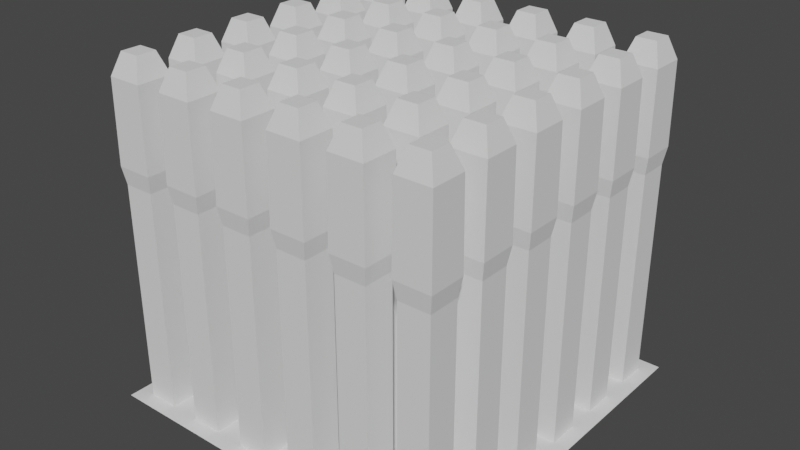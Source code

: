 # Source: Wheat_Stand.blend  (saved by Blender 2.91.10; exported with 4.5.12 LTS)
import bpy
from mathutils import Matrix  # noqa: F401  (used for matrix-valued properties, if any)

bpy.ops.wm.read_factory_settings(use_empty=True)
scene = bpy.context.scene
scene.name = 'Scene'

# ---- collections
col_collection = bpy.data.collections.new('Collection'); scene.collection.children.link(col_collection)

# ---- world
world_world = bpy.data.worlds.new('World'); scene.world = world_world
world_world.use_nodes = True; world_world.node_tree.nodes.clear()
_N = world_world.node_tree.nodes; _L = world_world.node_tree.links
n0 = _N.new('ShaderNodeOutputWorld'); n0.name = 'World Output'; n0.location = (300, 300)
n1 = _N.new('ShaderNodeBackground'); n1.name = 'Background'; n1.location = (10, 300)
n1.inputs[0].default_value = (0.05088, 0.05088, 0.05088, 1.0)
_L.new(n1.outputs[0], n0.inputs[0])
n0.is_active_output = True
world_world.color = (0.05088, 0.05088, 0.05088)
world_world.use_sun_shadow = False
world_world.sun_shadow_jitter_overblur = 0.0

# ---- meshes
me_cube_001 = bpy.data.meshes.new('Cube.001')
me_cube_001.from_pydata([(-1.0, -1.0, 0.2), (-1.0, 1.0, 0.2), (1.0, -1.0, 0.2), (1.0, 1.0, 0.2), (-0.6667, 1.0, 0.2), (-0.3333, 1.0, 0.2), (2.98e-08, 1.0, 0.2), (0.3333, 1.0, 0.2), (0.6667, 1.0, 0.2), (0.6667, -1.0, 0.2), (0.3333, -1.0, 0.2), (-2.98e-08, -1.0, 0.2), (-0.3333, -1.0, 0.2), (-0.6667, -1.0, 0.2), (-1.0, -0.6667, 0.2), (-1.0, -0.3333, 0.2), (-1.0, 2.98e-08, 0.2), (-1.0, 0.3333, 0.2), (-1.0, 0.6667, 0.2), (1.0, 0.6667, 0.2), (1.0, 0.3333, 0.2), (1.0, -2.98e-08, 0.2), (1.0, -0.3333, 0.2), (1.0, -0.6667, 0.2), (0.6667, 0.6667, 0.2), (0.6667, 0.3333, 0.2), (0.6667, -2.98e-08, 0.2), (0.6667, -0.3333, 0.2), (0.6667, -0.6667, 0.2), (0.3333, 0.6667, 0.2), (0.3333, 0.3333, 0.2), (0.3333, -2.98e-08, 0.2), (0.3333, -0.3333, 0.2), (0.3333, -0.6667, 0.2), (1.987e-08, 0.6667, 0.2), (9.934e-09, 0.3333, 0.2), (-8.882e-16, -2.98e-08, 0.2), (-9.934e-09, -0.3333, 0.2), (-1.987e-08, -0.6667, 0.2), (-0.3333, 0.6667, 0.2), (-0.3333, 0.3333, 0.2), (-0.3333, -2.98e-08, 0.2), (-0.3333, -0.3333, 0.2), (-0.3333, -0.6667, 0.2), (-0.6667, 0.6667, 0.2), (-0.6667, 0.3333, 0.2), (-0.6667, -2.98e-08, 0.2), (-0.6667, -0.3333, 0.2), (-0.6667, -0.6667, 0.2), (-0.7489, -0.7489, 0.2), (-0.9177, -0.7489, 0.2), (-0.9177, -0.9177, 0.2), (-0.7489, -0.9177, 0.2), (0.9177, -0.7489, 0.2), (0.7489, -0.7489, 0.2), (0.7489, -0.9177, 0.2), (0.9177, -0.9177, 0.2), (0.5844, -0.7489, 0.2), (0.4156, -0.7489, 0.2), (0.4156, -0.9177, 0.2), (0.5844, -0.9177, 0.2), (0.2511, -0.7489, 0.2), (0.08227, -0.7489, 0.2), (0.08227, -0.9177, 0.2), (0.2511, -0.9177, 0.2), (-0.08227, -0.7489, 0.2), (-0.2511, -0.7489, 0.2), (-0.2511, -0.9177, 0.2), (-0.08227, -0.9177, 0.2), (-0.4156, -0.7489, 0.2), (-0.5844, -0.7489, 0.2), (-0.5844, -0.9177, 0.2), (-0.4156, -0.9177, 0.2), (-0.4156, 0.9177, 0.2), (-0.5844, 0.9177, 0.2), (-0.5844, 0.7489, 0.2), (-0.4156, 0.7489, 0.2), (-0.4156, 0.5844, 0.2), (-0.5844, 0.5844, 0.2), (-0.5844, 0.4156, 0.2), (-0.4156, 0.4156, 0.2), (-0.4156, 0.2511, 0.2), (-0.5844, 0.2511, 0.2), (-0.5844, 0.08227, 0.2), (-0.4156, 0.08227, 0.2), (-0.4156, -0.08227, 0.2), (-0.5844, -0.08227, 0.2), (-0.5844, -0.2511, 0.2), (-0.4156, -0.2511, 0.2), (-0.4156, -0.4156, 0.2), (-0.5844, -0.4156, 0.2), (-0.5844, -0.5844, 0.2), (-0.4156, -0.5844, 0.2), (-0.08227, 0.9177, 0.2), (-0.2511, 0.9177, 0.2), (-0.2511, 0.7489, 0.2), (-0.08227, 0.7489, 0.2), (-0.08227, 0.5844, 0.2), (-0.2511, 0.5844, 0.2), (-0.2511, 0.4156, 0.2), (-0.08227, 0.4156, 0.2), (-0.08227, 0.2511, 0.2), (-0.2511, 0.2511, 0.2), (-0.2511, 0.08227, 0.2), (-0.08227, 0.08227, 0.2), (-0.08227, -0.08227, 0.2), (-0.2511, -0.08227, 0.2), (-0.2511, -0.2511, 0.2), (-0.08227, -0.2511, 0.2), (-0.08227, -0.4156, 0.2), (-0.2511, -0.4156, 0.2), (-0.2511, -0.5844, 0.2), (-0.08227, -0.5844, 0.2), (0.2511, 0.9177, 0.2), (0.08227, 0.9177, 0.2), (0.08227, 0.7489, 0.2), (0.2511, 0.7489, 0.2), (0.2511, 0.5844, 0.2), (0.08227, 0.5844, 0.2), (0.08227, 0.4156, 0.2), (0.2511, 0.4156, 0.2), (0.2511, 0.2511, 0.2), (0.08227, 0.2511, 0.2), (0.08227, 0.08227, 0.2), (0.2511, 0.08227, 0.2), (0.2511, -0.08227, 0.2), (0.08227, -0.08227, 0.2), (0.08227, -0.2511, 0.2), (0.2511, -0.2511, 0.2), (0.2511, -0.4156, 0.2), (0.08227, -0.4156, 0.2), (0.08227, -0.5844, 0.2), (0.2511, -0.5844, 0.2), (0.5844, 0.9177, 0.2), (0.4156, 0.9177, 0.2), (0.4156, 0.7489, 0.2), (0.5844, 0.7489, 0.2), (0.5844, 0.5844, 0.2), (0.4156, 0.5844, 0.2), (0.4156, 0.4156, 0.2), (0.5844, 0.4156, 0.2), (0.5844, 0.2511, 0.2), (0.4156, 0.2511, 0.2), (0.4156, 0.08227, 0.2), (0.5844, 0.08227, 0.2), (0.5844, -0.08227, 0.2), (0.4156, -0.08227, 0.2), (0.4156, -0.2511, 0.2), (0.5844, -0.2511, 0.2), (0.5844, -0.4156, 0.2), (0.4156, -0.4156, 0.2), (0.4156, -0.5844, 0.2), (0.5844, -0.5844, 0.2), (0.9177, 0.9177, 0.2), (0.7489, 0.9177, 0.2), (0.7489, 0.7489, 0.2), (0.9177, 0.7489, 0.2), (0.9177, 0.5844, 0.2), (0.7489, 0.5844, 0.2), (0.7489, 0.4156, 0.2), (0.9177, 0.4156, 0.2), (0.9177, 0.2511, 0.2), (0.7489, 0.2511, 0.2), (0.7489, 0.08227, 0.2), (0.9177, 0.08227, 0.2), (0.9177, -0.08227, 0.2), (0.7489, -0.08227, 0.2), (0.7489, -0.2511, 0.2), (0.9177, -0.2511, 0.2), (0.9177, -0.4156, 0.2), (0.7489, -0.4156, 0.2), (0.7489, -0.5844, 0.2), (0.9177, -0.5844, 0.2), (-0.7489, 0.9177, 0.2), (-0.9177, 0.9177, 0.2), (-0.9177, 0.7489, 0.2), (-0.7489, 0.7489, 0.2), (-0.7489, 0.5844, 0.2), (-0.9177, 0.5844, 0.2), (-0.9177, 0.4156, 0.2), (-0.7489, 0.4156, 0.2), (-0.7489, 0.2511, 0.2), (-0.9177, 0.2511, 0.2), (-0.9177, 0.08227, 0.2), (-0.7489, 0.08227, 0.2), (-0.7489, -0.08227, 0.2), (-0.9177, -0.08227, 0.2), (-0.9177, -0.2511, 0.2), (-0.7489, -0.2511, 0.2), (-0.7489, -0.4156, 0.2), (-0.9177, -0.4156, 0.2), (-0.9177, -0.5844, 0.2), (-0.7489, -0.5844, 0.2), (-0.9177, -0.7489, 1.411), (-0.7489, -0.7489, 1.411), (-0.7489, -0.9177, 1.411), (-0.9177, -0.9177, 1.411), (0.7489, -0.7489, 1.411), (0.9177, -0.7489, 1.411), (0.9177, -0.9177, 1.411), (0.7489, -0.9177, 1.411), (0.4156, -0.7489, 1.411), (0.5844, -0.7489, 1.411), (0.5844, -0.9177, 1.411), (0.4156, -0.9177, 1.411), (0.08227, -0.7489, 1.411), (0.2511, -0.7489, 1.411), (0.2511, -0.9177, 1.411), (0.08227, -0.9177, 1.411), (-0.2511, -0.7489, 1.411), (-0.08227, -0.7489, 1.411), (-0.08227, -0.9177, 1.411), (-0.2511, -0.9177, 1.411), (-0.5844, -0.7489, 1.411), (-0.4156, -0.7489, 1.411), (-0.4156, -0.9177, 1.411), (-0.5844, -0.9177, 1.411), (-0.5844, 0.9177, 1.411), (-0.4156, 0.9177, 1.411), (-0.4156, 0.7489, 1.411), (-0.5844, 0.7489, 1.411), (-0.5844, 0.5844, 1.411), (-0.4156, 0.5844, 1.411), (-0.4156, 0.4156, 1.411), (-0.5844, 0.4156, 1.411), (-0.5844, 0.2511, 1.411), (-0.4156, 0.2511, 1.411), (-0.4156, 0.08227, 1.411), (-0.5844, 0.08227, 1.411), (-0.5844, -0.08227, 1.411), (-0.4156, -0.08227, 1.411), (-0.4156, -0.2511, 1.411), (-0.5844, -0.2511, 1.411), (-0.5844, -0.4156, 1.411), (-0.4156, -0.4156, 1.411), (-0.4156, -0.5844, 1.411), (-0.5844, -0.5844, 1.411), (-0.2511, 0.9177, 1.411), (-0.08227, 0.9177, 1.411), (-0.08227, 0.7489, 1.411), (-0.2511, 0.7489, 1.411), (-0.2511, 0.5844, 1.411), (-0.08227, 0.5844, 1.411), (-0.08227, 0.4156, 1.411), (-0.2511, 0.4156, 1.411), (-0.2511, 0.2511, 1.411), (-0.08227, 0.2511, 1.411), (-0.08227, 0.08227, 1.411), (-0.2511, 0.08227, 1.411), (-0.2511, -0.08227, 1.411), (-0.08227, -0.08227, 1.411), (-0.08227, -0.2511, 1.411), (-0.2511, -0.2511, 1.411), (-0.2511, -0.4156, 1.411), (-0.08227, -0.4156, 1.411), (-0.08227, -0.5844, 1.411), (-0.2511, -0.5844, 1.411), (0.08227, 0.9177, 1.411), (0.2511, 0.9177, 1.411), (0.2511, 0.7489, 1.411), (0.08227, 0.7489, 1.411), (0.08227, 0.5844, 1.411), (0.2511, 0.5844, 1.411), (0.2511, 0.4156, 1.411), (0.08227, 0.4156, 1.411), (0.08227, 0.2511, 1.411), (0.2511, 0.2511, 1.411), (0.2511, 0.08227, 1.411), (0.08227, 0.08227, 1.411), (0.08227, -0.08227, 1.411), (0.2511, -0.08227, 1.411), (0.2511, -0.2511, 1.411), (0.08227, -0.2511, 1.411), (0.08227, -0.4156, 1.411), (0.2511, -0.4156, 1.411), (0.2511, -0.5844, 1.411), (0.08227, -0.5844, 1.411), (0.4156, 0.9177, 1.411), (0.5844, 0.9177, 1.411), (0.5844, 0.7489, 1.411), (0.4156, 0.7489, 1.411), (0.4156, 0.5844, 1.411), (0.5844, 0.5844, 1.411), (0.5844, 0.4156, 1.411), (0.4156, 0.4156, 1.411), (0.4156, 0.2511, 1.411), (0.5844, 0.2511, 1.411), (0.5844, 0.08227, 1.411), (0.4156, 0.08227, 1.411), (0.4156, -0.08227, 1.411), (0.5844, -0.08227, 1.411), (0.5844, -0.2511, 1.411), (0.4156, -0.2511, 1.411), (0.4156, -0.4156, 1.411), (0.5844, -0.4156, 1.411), (0.5844, -0.5844, 1.411), (0.4156, -0.5844, 1.411), (0.7489, 0.9177, 1.411), (0.9177, 0.9177, 1.411), (0.9177, 0.7489, 1.411), (0.7489, 0.7489, 1.411), (0.7489, 0.5844, 1.411), (0.9177, 0.5844, 1.411), (0.9177, 0.4156, 1.411), (0.7489, 0.4156, 1.411), (0.7489, 0.2511, 1.411), (0.9177, 0.2511, 1.411), (0.9177, 0.08227, 1.411), (0.7489, 0.08227, 1.411), (0.7489, -0.08227, 1.411), (0.9177, -0.08227, 1.411), (0.9177, -0.2511, 1.411), (0.7489, -0.2511, 1.411), (0.7489, -0.4156, 1.411), (0.9177, -0.4156, 1.411), (0.9177, -0.5844, 1.411), (0.7489, -0.5844, 1.411), (-0.9177, 0.9177, 1.411), (-0.7489, 0.9177, 1.411), (-0.7489, 0.7489, 1.411), (-0.9177, 0.7489, 1.411), (-0.9177, 0.5844, 1.411), (-0.7489, 0.5844, 1.411), (-0.7489, 0.4156, 1.411), (-0.9177, 0.4156, 1.411), (-0.9177, 0.2511, 1.411), (-0.7489, 0.2511, 1.411), (-0.7489, 0.08227, 1.411), (-0.9177, 0.08227, 1.411), (-0.9177, -0.08227, 1.411), (-0.7489, -0.08227, 1.411), (-0.7489, -0.2511, 1.411), (-0.9177, -0.2511, 1.411), (-0.9177, -0.4156, 1.411), (-0.7489, -0.4156, 1.411), (-0.7489, -0.5844, 1.411), (-0.9177, -0.5844, 1.411), (-0.9325, -0.7342, 1.506), (-0.7342, -0.7342, 1.506), (-0.7342, -0.9325, 1.506), (-0.9325, -0.9325, 1.506), (0.7342, -0.7342, 1.506), (0.9325, -0.7342, 1.506), (0.9325, -0.9325, 1.506), (0.7342, -0.9325, 1.506), (0.4008, -0.7342, 1.506), (0.5992, -0.7342, 1.506), (0.5992, -0.9325, 1.506), (0.4008, -0.9325, 1.506), (0.06751, -0.7342, 1.506), (0.2658, -0.7342, 1.506), (0.2658, -0.9325, 1.506), (0.06751, -0.9325, 1.506), (-0.2658, -0.7342, 1.506), (-0.06751, -0.7342, 1.506), (-0.06751, -0.9325, 1.506), (-0.2658, -0.9325, 1.506), (-0.5992, -0.7342, 1.506), (-0.4008, -0.7342, 1.506), (-0.4008, -0.9325, 1.506), (-0.5992, -0.9325, 1.506), (-0.5992, 0.9325, 1.506), (-0.4008, 0.9325, 1.506), (-0.4008, 0.7342, 1.506), (-0.5992, 0.7342, 1.506), (-0.5992, 0.5992, 1.506), (-0.4008, 0.5992, 1.506), (-0.4008, 0.4008, 1.506), (-0.5992, 0.4008, 1.506), (-0.5992, 0.2658, 1.506), (-0.4008, 0.2658, 1.506), (-0.4008, 0.06751, 1.506), (-0.5992, 0.06751, 1.506), (-0.5992, -0.06751, 1.506), (-0.4008, -0.06751, 1.506), (-0.4008, -0.2658, 1.506), (-0.5992, -0.2658, 1.506), (-0.5992, -0.4008, 1.506), (-0.4008, -0.4008, 1.506), (-0.4008, -0.5992, 1.506), (-0.5992, -0.5992, 1.506), (-0.2658, 0.9325, 1.506), (-0.06751, 0.9325, 1.506), (-0.06751, 0.7342, 1.506), (-0.2658, 0.7342, 1.506), (-0.2658, 0.5992, 1.506), (-0.06751, 0.5992, 1.506), (-0.06751, 0.4008, 1.506), (-0.2658, 0.4008, 1.506), (-0.2658, 0.2658, 1.506), (-0.06751, 0.2658, 1.506), (-0.06751, 0.06751, 1.506), (-0.2658, 0.06751, 1.506), (-0.2658, -0.06751, 1.506), (-0.06751, -0.06751, 1.506), (-0.06751, -0.2658, 1.506), (-0.2658, -0.2658, 1.506), (-0.2658, -0.4008, 1.506), (-0.06751, -0.4008, 1.506), (-0.06751, -0.5992, 1.506), (-0.2658, -0.5992, 1.506), (0.06751, 0.9325, 1.506), (0.2658, 0.9325, 1.506), (0.2658, 0.7342, 1.506), (0.06751, 0.7342, 1.506), (0.06751, 0.5992, 1.506), (0.2658, 0.5992, 1.506), (0.2658, 0.4008, 1.506), (0.06751, 0.4008, 1.506), (0.06751, 0.2658, 1.506), (0.2658, 0.2658, 1.506), (0.2658, 0.06751, 1.506), (0.06751, 0.06751, 1.506), (0.06751, -0.06751, 1.506), (0.2658, -0.06751, 1.506), (0.2658, -0.2658, 1.506), (0.06751, -0.2658, 1.506), (0.06751, -0.4008, 1.506), (0.2658, -0.4008, 1.506), (0.2658, -0.5992, 1.506), (0.06751, -0.5992, 1.506), (0.4008, 0.9325, 1.506), (0.5992, 0.9325, 1.506), (0.5992, 0.7342, 1.506), (0.4008, 0.7342, 1.506), (0.4008, 0.5992, 1.506), (0.5992, 0.5992, 1.506), (0.5992, 0.4008, 1.506), (0.4008, 0.4008, 1.506), (0.4008, 0.2658, 1.506), (0.5992, 0.2658, 1.506), (0.5992, 0.06751, 1.506), (0.4008, 0.06751, 1.506), (0.4008, -0.06751, 1.506), (0.5992, -0.06751, 1.506), (0.5992, -0.2658, 1.506), (0.4008, -0.2658, 1.506), (0.4008, -0.4008, 1.506), (0.5992, -0.4008, 1.506), (0.5992, -0.5992, 1.506), (0.4008, -0.5992, 1.506), (0.7342, 0.9325, 1.506), (0.9325, 0.9325, 1.506), (0.9325, 0.7342, 1.506), (0.7342, 0.7342, 1.506), (0.7342, 0.5992, 1.506), (0.9325, 0.5992, 1.506), (0.9325, 0.4008, 1.506), (0.7342, 0.4008, 1.506), (0.7342, 0.2658, 1.506), (0.9325, 0.2658, 1.506), (0.9325, 0.06751, 1.506), (0.7342, 0.06751, 1.506), (0.7342, -0.06751, 1.506), (0.9325, -0.06751, 1.506), (0.9325, -0.2658, 1.506), (0.7342, -0.2658, 1.506), (0.7342, -0.4008, 1.506), (0.9325, -0.4008, 1.506), (0.9325, -0.5992, 1.506), (0.7342, -0.5992, 1.506), (-0.9325, 0.9325, 1.506), (-0.7342, 0.9325, 1.506), (-0.7342, 0.7342, 1.506), (-0.9325, 0.7342, 1.506), (-0.9325, 0.5992, 1.506), (-0.7342, 0.5992, 1.506), (-0.7342, 0.4008, 1.506), (-0.9325, 0.4008, 1.506), (-0.9325, 0.2658, 1.506), (-0.7342, 0.2658, 1.506), (-0.7342, 0.06751, 1.506), (-0.9325, 0.06751, 1.506), (-0.9325, -0.06751, 1.506), (-0.7342, -0.06751, 1.506), (-0.7342, -0.2658, 1.506), (-0.9325, -0.2658, 1.506), (-0.9325, -0.4008, 1.506), (-0.7342, -0.4008, 1.506), (-0.7342, -0.5992, 1.506), (-0.9325, -0.5992, 1.506), (-0.9287, -0.738, 1.952), (-0.738, -0.738, 1.952), (-0.738, -0.9287, 1.952), (-0.9287, -0.9287, 1.952), (0.738, -0.738, 1.952), (0.9287, -0.738, 1.952), (0.9287, -0.9287, 1.952), (0.738, -0.9287, 1.952), (0.4046, -0.738, 1.952), (0.5954, -0.738, 1.952), (0.5954, -0.9287, 1.952), (0.4046, -0.9287, 1.952), (0.0713, -0.738, 1.952), (0.262, -0.738, 1.952), (0.262, -0.9287, 1.952), (0.0713, -0.9287, 1.952), (-0.262, -0.738, 1.952), (-0.0713, -0.738, 1.952), (-0.0713, -0.9287, 1.952), (-0.262, -0.9287, 1.952), (-0.5954, -0.738, 1.952), (-0.4046, -0.738, 1.952), (-0.4046, -0.9287, 1.952), (-0.5954, -0.9287, 1.952), (-0.5954, 0.9287, 1.952), (-0.4046, 0.9287, 1.952), (-0.4046, 0.738, 1.952), (-0.5954, 0.738, 1.952), (-0.5954, 0.5954, 1.952), (-0.4046, 0.5954, 1.952), (-0.4046, 0.4046, 1.952), (-0.5954, 0.4046, 1.952), (-0.5954, 0.262, 1.952), (-0.4046, 0.262, 1.952), (-0.4046, 0.0713, 1.952), (-0.5954, 0.0713, 1.952), (-0.5954, -0.0713, 1.952), (-0.4046, -0.0713, 1.952), (-0.4046, -0.262, 1.952), (-0.5954, -0.262, 1.952), (-0.5954, -0.4046, 1.952), (-0.4046, -0.4046, 1.952), (-0.4046, -0.5954, 1.952), (-0.5954, -0.5954, 1.952), (-0.262, 0.9287, 1.952), (-0.0713, 0.9287, 1.952), (-0.0713, 0.738, 1.952), (-0.262, 0.738, 1.952), (-0.262, 0.5954, 1.952), (-0.0713, 0.5954, 1.952), (-0.0713, 0.4046, 1.952), (-0.262, 0.4046, 1.952), (-0.262, 0.262, 1.952), (-0.0713, 0.262, 1.952), (-0.0713, 0.0713, 1.952), (-0.262, 0.0713, 1.952), (-0.262, -0.0713, 1.952), (-0.0713, -0.0713, 1.952), (-0.0713, -0.262, 1.952), (-0.262, -0.262, 1.952), (-0.262, -0.4046, 1.952), (-0.0713, -0.4046, 1.952), (-0.0713, -0.5954, 1.952), (-0.262, -0.5954, 1.952), (0.0713, 0.9287, 1.952), (0.262, 0.9287, 1.952), (0.262, 0.738, 1.952), (0.0713, 0.738, 1.952), (0.0713, 0.5954, 1.952), (0.262, 0.5954, 1.952), (0.262, 0.4046, 1.952), (0.0713, 0.4046, 1.952), (0.0713, 0.262, 1.952), (0.262, 0.262, 1.952), (0.262, 0.0713, 1.952), (0.0713, 0.0713, 1.952), (0.0713, -0.0713, 1.952), (0.262, -0.0713, 1.952), (0.262, -0.262, 1.952), (0.0713, -0.262, 1.952), (0.0713, -0.4046, 1.952), (0.262, -0.4046, 1.952), (0.262, -0.5954, 1.952), (0.0713, -0.5954, 1.952), (0.4046, 0.9287, 1.952), (0.5954, 0.9287, 1.952), (0.5954, 0.738, 1.952), (0.4046, 0.738, 1.952), (0.4046, 0.5954, 1.952), (0.5954, 0.5954, 1.952), (0.5954, 0.4046, 1.952), (0.4046, 0.4046, 1.952), (0.4046, 0.262, 1.952), (0.5954, 0.262, 1.952), (0.5954, 0.0713, 1.952), (0.4046, 0.0713, 1.952), (0.4046, -0.0713, 1.952), (0.5954, -0.0713, 1.952), (0.5954, -0.262, 1.952), (0.4046, -0.262, 1.952), (0.4046, -0.4046, 1.952), (0.5954, -0.4046, 1.952), (0.5954, -0.5954, 1.952), (0.4046, -0.5954, 1.952), (0.738, 0.9287, 1.952), (0.9287, 0.9287, 1.952), (0.9287, 0.738, 1.952), (0.738, 0.738, 1.952), (0.738, 0.5954, 1.952), (0.9287, 0.5954, 1.952), (0.9287, 0.4046, 1.952), (0.738, 0.4046, 1.952), (0.738, 0.262, 1.952), (0.9287, 0.262, 1.952), (0.9287, 0.0713, 1.952), (0.738, 0.0713, 1.952), (0.738, -0.0713, 1.952), (0.9287, -0.0713, 1.952), (0.9287, -0.262, 1.952), (0.738, -0.262, 1.952), (0.738, -0.4046, 1.952), (0.9287, -0.4046, 1.952), (0.9287, -0.5954, 1.952), (0.738, -0.5954, 1.952), (-0.9287, 0.9287, 1.952), (-0.738, 0.9287, 1.952), (-0.738, 0.738, 1.952), (-0.9287, 0.738, 1.952), (-0.9287, 0.5954, 1.952), (-0.738, 0.5954, 1.952), (-0.738, 0.4046, 1.952), (-0.9287, 0.4046, 1.952), (-0.9287, 0.262, 1.952), (-0.738, 0.262, 1.952), (-0.738, 0.0713, 1.952), (-0.9287, 0.0713, 1.952), (-0.9287, -0.0713, 1.952), (-0.738, -0.0713, 1.952), (-0.738, -0.262, 1.952), (-0.9287, -0.262, 1.952), (-0.9287, -0.4046, 1.952), (-0.738, -0.4046, 1.952), (-0.738, -0.5954, 1.952), (-0.9287, -0.5954, 1.952), (-0.8879, -0.7788, 2.07), (-0.7788, -0.7788, 2.07), (-0.7788, -0.8879, 2.07), (-0.8879, -0.8879, 2.07), (0.7788, -0.7788, 2.07), (0.8879, -0.7788, 2.07), (0.8879, -0.8879, 2.07), (0.7788, -0.8879, 2.07), (0.4455, -0.7788, 2.07), (0.5545, -0.7788, 2.07), (0.5545, -0.8879, 2.07), (0.4455, -0.8879, 2.07), (0.1121, -0.7788, 2.07), (0.2212, -0.7788, 2.07), (0.2212, -0.8879, 2.07), (0.1121, -0.8879, 2.07), (-0.2212, -0.7788, 2.07), (-0.1121, -0.7788, 2.07), (-0.1121, -0.8879, 2.07), (-0.2212, -0.8879, 2.07), (-0.5545, -0.7788, 2.07), (-0.4455, -0.7788, 2.07), (-0.4455, -0.8879, 2.07), (-0.5545, -0.8879, 2.07), (-0.5545, 0.8879, 2.07), (-0.4455, 0.8879, 2.07), (-0.4455, 0.7788, 2.07), (-0.5545, 0.7788, 2.07), (-0.5545, 0.5545, 2.07), (-0.4455, 0.5545, 2.07), (-0.4455, 0.4455, 2.07), (-0.5545, 0.4455, 2.07), (-0.5545, 0.2212, 2.07), (-0.4455, 0.2212, 2.07), (-0.4455, 0.1121, 2.07), (-0.5545, 0.1121, 2.07), (-0.5545, -0.1121, 2.07), (-0.4455, -0.1121, 2.07), (-0.4455, -0.2212, 2.07), (-0.5545, -0.2212, 2.07), (-0.5545, -0.4455, 2.07), (-0.4455, -0.4455, 2.07), (-0.4455, -0.5545, 2.07), (-0.5545, -0.5545, 2.07), (-0.2212, 0.8879, 2.07), (-0.1121, 0.8879, 2.07), (-0.1121, 0.7788, 2.07), (-0.2212, 0.7788, 2.07), (-0.2212, 0.5545, 2.07), (-0.1121, 0.5545, 2.07), (-0.1121, 0.4455, 2.07), (-0.2212, 0.4455, 2.07), (-0.2212, 0.2212, 2.07), (-0.1121, 0.2212, 2.07), (-0.1121, 0.1121, 2.07), (-0.2212, 0.1121, 2.07), (-0.2212, -0.1121, 2.07), (-0.1121, -0.1121, 2.07), (-0.1121, -0.2212, 2.07), (-0.2212, -0.2212, 2.07), (-0.2212, -0.4455, 2.07), (-0.1121, -0.4455, 2.07), (-0.1121, -0.5545, 2.07), (-0.2212, -0.5545, 2.07), (0.1121, 0.8879, 2.07), (0.2212, 0.8879, 2.07), (0.2212, 0.7788, 2.07), (0.1121, 0.7788, 2.07), (0.1121, 0.5545, 2.07), (0.2212, 0.5545, 2.07), (0.2212, 0.4455, 2.07), (0.1121, 0.4455, 2.07), (0.1121, 0.2212, 2.07), (0.2212, 0.2212, 2.07), (0.2212, 0.1121, 2.07), (0.1121, 0.1121, 2.07), (0.1121, -0.1121, 2.07), (0.2212, -0.1121, 2.07), (0.2212, -0.2212, 2.07), (0.1121, -0.2212, 2.07), (0.1121, -0.4455, 2.07), (0.2212, -0.4455, 2.07), (0.2212, -0.5545, 2.07), (0.1121, -0.5545, 2.07), (0.4455, 0.8879, 2.07), (0.5545, 0.8879, 2.07), (0.5545, 0.7788, 2.07), (0.4455, 0.7788, 2.07), (0.4455, 0.5545, 2.07), (0.5545, 0.5545, 2.07), (0.5545, 0.4455, 2.07), (0.4455, 0.4455, 2.07), (0.4455, 0.2212, 2.07), (0.5545, 0.2212, 2.07), (0.5545, 0.1121, 2.07), (0.4455, 0.1121, 2.07), (0.4455, -0.1121, 2.07), (0.5545, -0.1121, 2.07), (0.5545, -0.2212, 2.07), (0.4455, -0.2212, 2.07), (0.4455, -0.4455, 2.07), (0.5545, -0.4455, 2.07), (0.5545, -0.5545, 2.07), (0.4455, -0.5545, 2.07), (0.7788, 0.8879, 2.07), (0.8879, 0.8879, 2.07), (0.8879, 0.7788, 2.07), (0.7788, 0.7788, 2.07), (0.7788, 0.5545, 2.07), (0.8879, 0.5545, 2.07), (0.8879, 0.4455, 2.07), (0.7788, 0.4455, 2.07), (0.7788, 0.2212, 2.07), (0.8879, 0.2212, 2.07), (0.8879, 0.1121, 2.07), (0.7788, 0.1121, 2.07), (0.7788, -0.1121, 2.07), (0.8879, -0.1121, 2.07), (0.8879, -0.2212, 2.07), (0.7788, -0.2212, 2.07), (0.7788, -0.4455, 2.07), (0.8879, -0.4455, 2.07), (0.8879, -0.5545, 2.07), (0.7788, -0.5545, 2.07), (-0.8879, 0.8879, 2.07), (-0.7788, 0.8879, 2.07), (-0.7788, 0.7788, 2.07), (-0.8879, 0.7788, 2.07), (-0.8879, 0.5545, 2.07), (-0.7788, 0.5545, 2.07), (-0.7788, 0.4455, 2.07), (-0.8879, 0.4455, 2.07), (-0.8879, 0.2212, 2.07), (-0.7788, 0.2212, 2.07), (-0.7788, 0.1121, 2.07), (-0.8879, 0.1121, 2.07), (-0.8879, -0.1121, 2.07), (-0.7788, -0.1121, 2.07), (-0.7788, -0.2212, 2.07), (-0.8879, -0.2212, 2.07), (-0.8879, -0.4455, 2.07), (-0.7788, -0.4455, 2.07), (-0.7788, -0.5545, 2.07), (-0.8879, -0.5545, 2.07)], [], [(49, 50, 193, 194), (180, 177, 322, 323), (126, 127, 272, 269), (75, 76, 219, 220), (177, 178, 321, 322), (128, 125, 270, 271), (74, 75, 220, 217), (125, 126, 269, 270), (76, 73, 218, 219), (151, 152, 295, 296), (73, 74, 217, 218), (150, 151, 296, 293), (99, 100, 243, 244), (152, 149, 294, 295), (98, 99, 244, 241), (149, 150, 293, 294), (100, 97, 242, 243), (175, 176, 319, 320), (97, 98, 241, 242), (174, 175, 320, 317), (123, 124, 267, 268), (176, 173, 318, 319), (122, 123, 268, 265), (71, 72, 215, 216), (173, 174, 317, 318), (124, 121, 266, 267), (70, 71, 216, 213), (121, 122, 265, 266), (72, 69, 214, 215), (147, 148, 291, 292), (69, 70, 213, 214), (146, 147, 292, 289), (95, 96, 239, 240), (148, 145, 290, 291), (94, 95, 240, 237), (145, 146, 289, 290), (48, 14, 50, 49), (14, 0, 51, 50), (0, 13, 52, 51), (13, 48, 49, 52), (23, 28, 54, 53), (28, 9, 55, 54), (9, 2, 56, 55), (2, 23, 53, 56), (28, 33, 58, 57), (33, 10, 59, 58), (10, 9, 60, 59), (9, 28, 57, 60), (33, 38, 62, 61), (38, 11, 63, 62), (11, 10, 64, 63), (10, 33, 61, 64), (38, 43, 66, 65), (43, 12, 67, 66), (12, 11, 68, 67), (11, 38, 65, 68), (43, 48, 70, 69), (48, 13, 71, 70), (13, 12, 72, 71), (12, 43, 69, 72), (5, 4, 74, 73), (4, 44, 75, 74), (44, 39, 76, 75), (39, 5, 73, 76), (39, 44, 78, 77), (44, 45, 79, 78), (45, 40, 80, 79), (40, 39, 77, 80), (40, 45, 82, 81), (45, 46, 83, 82), (46, 41, 84, 83), (41, 40, 81, 84), (41, 46, 86, 85), (46, 47, 87, 86), (47, 42, 88, 87), (42, 41, 85, 88), (42, 47, 90, 89), (47, 48, 91, 90), (48, 43, 92, 91), (43, 42, 89, 92), (6, 5, 94, 93), (5, 39, 95, 94), (39, 34, 96, 95), (34, 6, 93, 96), (34, 39, 98, 97), (39, 40, 99, 98), (40, 35, 100, 99), (35, 34, 97, 100), (35, 40, 102, 101), (40, 41, 103, 102), (41, 36, 104, 103), (36, 35, 101, 104), (36, 41, 106, 105), (41, 42, 107, 106), (42, 37, 108, 107), (37, 36, 105, 108), (37, 42, 110, 109), (42, 43, 111, 110), (43, 38, 112, 111), (38, 37, 109, 112), (7, 6, 114, 113), (6, 34, 115, 114), (34, 29, 116, 115), (29, 7, 113, 116), (29, 34, 118, 117), (34, 35, 119, 118), (35, 30, 120, 119), (30, 29, 117, 120), (30, 35, 122, 121), (35, 36, 123, 122), (36, 31, 124, 123), (31, 30, 121, 124), (31, 36, 126, 125), (36, 37, 127, 126), (37, 32, 128, 127), (32, 31, 125, 128), (32, 37, 130, 129), (37, 38, 131, 130), (38, 33, 132, 131), (33, 32, 129, 132), (8, 7, 134, 133), (7, 29, 135, 134), (29, 24, 136, 135), (24, 8, 133, 136), (24, 29, 138, 137), (29, 30, 139, 138), (30, 25, 140, 139), (25, 24, 137, 140), (25, 30, 142, 141), (30, 31, 143, 142), (31, 26, 144, 143), (26, 25, 141, 144), (26, 31, 146, 145), (31, 32, 147, 146), (32, 27, 148, 147), (27, 26, 145, 148), (27, 32, 150, 149), (32, 33, 151, 150), (33, 28, 152, 151), (28, 27, 149, 152), (3, 8, 154, 153), (8, 24, 155, 154), (24, 19, 156, 155), (19, 3, 153, 156), (19, 24, 158, 157), (24, 25, 159, 158), (25, 20, 160, 159), (20, 19, 157, 160), (20, 25, 162, 161), (25, 26, 163, 162), (26, 21, 164, 163), (21, 20, 161, 164), (21, 26, 166, 165), (26, 27, 167, 166), (27, 22, 168, 167), (22, 21, 165, 168), (22, 27, 170, 169), (27, 28, 171, 170), (28, 23, 172, 171), (23, 22, 169, 172), (4, 1, 174, 173), (1, 18, 175, 174), (18, 44, 176, 175), (44, 4, 173, 176), (44, 18, 178, 177), (18, 17, 179, 178), (17, 45, 180, 179), (45, 44, 177, 180), (45, 17, 182, 181), (17, 16, 183, 182), (16, 46, 184, 183), (46, 45, 181, 184), (46, 16, 186, 185), (16, 15, 187, 186), (15, 47, 188, 187), (47, 46, 185, 188), (47, 15, 190, 189), (15, 14, 191, 190), (14, 48, 192, 191), (48, 47, 189, 192), (261, 264, 408, 405), (315, 314, 458, 459), (209, 212, 356, 353), (263, 262, 406, 407), (314, 313, 457, 458), (211, 210, 354, 355), (262, 261, 405, 406), (312, 311, 455, 456), (210, 209, 353, 354), (260, 259, 403, 404), (309, 312, 456, 453), (208, 207, 351, 352), (257, 260, 404, 401), (311, 310, 454, 455), (205, 208, 352, 349), (259, 258, 402, 403), (310, 309, 453, 454), (207, 206, 350, 351), (258, 257, 401, 402), (308, 307, 451, 452), (206, 205, 349, 350), (256, 255, 399, 400), (305, 308, 452, 449), (204, 203, 347, 348), (253, 256, 400, 397), (307, 306, 450, 451), (201, 204, 348, 345), (255, 254, 398, 399), (306, 305, 449, 450), (203, 202, 346, 347), (254, 253, 397, 398), (304, 303, 447, 448), (202, 201, 345, 346), (252, 251, 395, 396), (301, 304, 448, 445), (200, 199, 343, 344), (127, 128, 271, 272), (178, 179, 324, 321), (52, 49, 194, 195), (101, 102, 245, 246), (179, 180, 323, 324), (50, 51, 196, 193), (104, 101, 246, 247), (153, 154, 297, 298), (51, 52, 195, 196), (102, 103, 248, 245), (156, 153, 298, 299), (103, 104, 247, 248), (154, 155, 300, 297), (77, 78, 221, 222), (155, 156, 299, 300), (80, 77, 222, 223), (129, 130, 273, 274), (78, 79, 224, 221), (132, 129, 274, 275), (181, 182, 325, 326), (79, 80, 223, 224), (130, 131, 276, 273), (184, 181, 326, 327), (53, 54, 197, 198), (131, 132, 275, 276), (182, 183, 328, 325), (56, 53, 198, 199), (105, 106, 249, 250), (183, 184, 327, 328), (54, 55, 200, 197), (108, 105, 250, 251), (157, 158, 301, 302), (55, 56, 199, 200), (106, 107, 252, 249), (160, 157, 302, 303), (107, 108, 251, 252), (158, 159, 304, 301), (81, 82, 225, 226), (159, 160, 303, 304), (84, 81, 226, 227), (133, 134, 277, 278), (82, 83, 228, 225), (136, 133, 278, 279), (185, 186, 329, 330), (83, 84, 227, 228), (134, 135, 280, 277), (188, 185, 330, 331), (57, 58, 201, 202), (135, 136, 279, 280), (186, 187, 332, 329), (60, 57, 202, 203), (109, 110, 253, 254), (187, 188, 331, 332), (58, 59, 204, 201), (112, 109, 254, 255), (161, 162, 305, 306), (59, 60, 203, 204), (110, 111, 256, 253), (164, 161, 306, 307), (111, 112, 255, 256), (162, 163, 308, 305), (85, 86, 229, 230), (163, 164, 307, 308), (88, 85, 230, 231), (137, 138, 281, 282), (86, 87, 232, 229), (140, 137, 282, 283), (189, 190, 333, 334), (87, 88, 231, 232), (138, 139, 284, 281), (192, 189, 334, 335), (61, 62, 205, 206), (139, 140, 283, 284), (190, 191, 336, 333), (64, 61, 206, 207), (113, 114, 257, 258), (191, 192, 335, 336), (62, 63, 208, 205), (116, 113, 258, 259), (165, 166, 309, 310), (63, 64, 207, 208), (114, 115, 260, 257), (168, 165, 310, 311), (115, 116, 259, 260), (166, 167, 312, 309), (89, 90, 233, 234), (167, 168, 311, 312), (92, 89, 234, 235), (141, 142, 285, 286), (90, 91, 236, 233), (144, 141, 286, 287), (91, 92, 235, 236), (142, 143, 288, 285), (65, 66, 209, 210), (143, 144, 287, 288), (68, 65, 210, 211), (117, 118, 261, 262), (66, 67, 212, 209), (120, 117, 262, 263), (169, 170, 313, 314), (67, 68, 211, 212), (118, 119, 264, 261), (172, 169, 314, 315), (119, 120, 263, 264), (170, 171, 316, 313), (93, 94, 237, 238), (171, 172, 315, 316), (96, 93, 238, 239), (376, 375, 519, 520), (425, 428, 572, 569), (479, 478, 622, 623), (373, 376, 520, 517), (427, 426, 570, 571), (478, 477, 621, 622), (375, 374, 518, 519), (426, 425, 569, 570), (476, 475, 619, 620), (374, 373, 517, 518), (424, 423, 567, 568), (473, 476, 620, 617), (372, 371, 515, 516), (421, 424, 568, 565), (475, 474, 618, 619), (369, 372, 516, 513), (423, 422, 566, 567), (474, 473, 617, 618), (371, 370, 514, 515), (422, 421, 565, 566), (472, 471, 615, 616), (370, 369, 513, 514), (420, 419, 563, 564), (469, 472, 616, 613), (368, 367, 511, 512), (417, 420, 564, 561), (471, 470, 614, 615), (365, 368, 512, 509), (419, 418, 562, 563), (470, 469, 613, 614), (367, 366, 510, 511), (418, 417, 561, 562), (468, 467, 611, 612), (366, 365, 509, 510), (416, 415, 559, 560), (465, 468, 612, 609), (212, 211, 355, 356), (313, 316, 460, 457), (264, 263, 407, 408), (214, 213, 357, 358), (316, 315, 459, 460), (266, 265, 409, 410), (215, 214, 358, 359), (318, 317, 461, 462), (267, 266, 410, 411), (213, 216, 360, 357), (319, 318, 462, 463), (265, 268, 412, 409), (216, 215, 359, 360), (317, 320, 464, 461), (268, 267, 411, 412), (218, 217, 361, 362), (320, 319, 463, 464), (270, 269, 413, 414), (219, 218, 362, 363), (322, 321, 465, 466), (271, 270, 414, 415), (217, 220, 364, 361), (323, 322, 466, 467), (269, 272, 416, 413), (220, 219, 363, 364), (321, 324, 468, 465), (272, 271, 415, 416), (222, 221, 365, 366), (324, 323, 467, 468), (274, 273, 417, 418), (223, 222, 366, 367), (326, 325, 469, 470), (275, 274, 418, 419), (221, 224, 368, 365), (327, 326, 470, 471), (273, 276, 420, 417), (224, 223, 367, 368), (325, 328, 472, 469), (276, 275, 419, 420), (226, 225, 369, 370), (328, 327, 471, 472), (278, 277, 421, 422), (227, 226, 370, 371), (330, 329, 473, 474), (279, 278, 422, 423), (225, 228, 372, 369), (331, 330, 474, 475), (277, 280, 424, 421), (228, 227, 371, 372), (329, 332, 476, 473), (280, 279, 423, 424), (230, 229, 373, 374), (332, 331, 475, 476), (282, 281, 425, 426), (231, 230, 374, 375), (334, 333, 477, 478), (283, 282, 426, 427), (229, 232, 376, 373), (335, 334, 478, 479), (281, 284, 428, 425), (232, 231, 375, 376), (333, 336, 480, 477), (284, 283, 427, 428), (234, 233, 377, 378), (336, 335, 479, 480), (286, 285, 429, 430), (235, 234, 378, 379), (287, 286, 430, 431), (233, 236, 380, 377), (285, 288, 432, 429), (236, 235, 379, 380), (288, 287, 431, 432), (238, 237, 381, 382), (290, 289, 433, 434), (239, 238, 382, 383), (291, 290, 434, 435), (237, 240, 384, 381), (289, 292, 436, 433), (240, 239, 383, 384), (292, 291, 435, 436), (242, 241, 385, 386), (294, 293, 437, 438), (243, 242, 386, 387), (295, 294, 438, 439), (241, 244, 388, 385), (293, 296, 440, 437), (244, 243, 387, 388), (194, 193, 337, 338), (296, 295, 439, 440), (246, 245, 389, 390), (195, 194, 338, 339), (298, 297, 441, 442), (247, 246, 390, 391), (193, 196, 340, 337), (299, 298, 442, 443), (245, 248, 392, 389), (196, 195, 339, 340), (297, 300, 444, 441), (248, 247, 391, 392), (198, 197, 341, 342), (300, 299, 443, 444), (250, 249, 393, 394), (199, 198, 342, 343), (302, 301, 445, 446), (251, 250, 394, 395), (197, 200, 344, 341), (303, 302, 446, 447), (249, 252, 396, 393), (491, 490, 634, 635), (542, 541, 685, 686), (592, 591, 735, 736), (490, 489, 633, 634), (540, 539, 683, 684), (589, 592, 736, 733), (488, 487, 631, 632), (537, 540, 684, 681), (591, 590, 734, 735), (485, 488, 632, 629), (539, 538, 682, 683), (590, 589, 733, 734), (487, 486, 630, 631), (538, 537, 681, 682), (588, 587, 731, 732), (486, 485, 629, 630), (536, 535, 679, 680), (585, 588, 732, 729), (484, 483, 627, 628), (533, 536, 680, 677), (587, 586, 730, 731), (481, 484, 628, 625), (535, 534, 678, 679), (586, 585, 729, 730), (483, 482, 626, 627), (534, 533, 677, 678), (584, 583, 727, 728), (482, 481, 625, 626), (532, 531, 675, 676), (581, 584, 728, 725), (529, 532, 676, 673), (583, 582, 726, 727), (531, 530, 674, 675), (582, 581, 725, 726), (530, 529, 673, 674), (580, 579, 723, 724), (477, 480, 624, 621), (428, 427, 571, 572), (378, 377, 521, 522), (480, 479, 623, 624), (430, 429, 573, 574), (379, 378, 522, 523), (431, 430, 574, 575), (377, 380, 524, 521), (429, 432, 576, 573), (380, 379, 523, 524), (432, 431, 575, 576), (382, 381, 525, 526), (434, 433, 577, 578), (383, 382, 526, 527), (435, 434, 578, 579), (381, 384, 528, 525), (433, 436, 580, 577), (384, 383, 527, 528), (436, 435, 579, 580), (386, 385, 529, 530), (438, 437, 581, 582), (387, 386, 530, 531), (439, 438, 582, 583), (385, 388, 532, 529), (437, 440, 584, 581), (388, 387, 531, 532), (338, 337, 481, 482), (440, 439, 583, 584), (390, 389, 533, 534), (339, 338, 482, 483), (442, 441, 585, 586), (391, 390, 534, 535), (337, 340, 484, 481), (443, 442, 586, 587), (389, 392, 536, 533), (340, 339, 483, 484), (441, 444, 588, 585), (392, 391, 535, 536), (342, 341, 485, 486), (444, 443, 587, 588), (394, 393, 537, 538), (343, 342, 486, 487), (446, 445, 589, 590), (395, 394, 538, 539), (341, 344, 488, 485), (447, 446, 590, 591), (393, 396, 540, 537), (344, 343, 487, 488), (445, 448, 592, 589), (396, 395, 539, 540), (346, 345, 489, 490), (448, 447, 591, 592), (398, 397, 541, 542), (347, 346, 490, 491), (450, 449, 593, 594), (399, 398, 542, 543), (345, 348, 492, 489), (451, 450, 594, 595), (397, 400, 544, 541), (348, 347, 491, 492), (449, 452, 596, 593), (400, 399, 543, 544), (350, 349, 493, 494), (452, 451, 595, 596), (402, 401, 545, 546), (351, 350, 494, 495), (454, 453, 597, 598), (403, 402, 546, 547), (349, 352, 496, 493), (455, 454, 598, 599), (401, 404, 548, 545), (352, 351, 495, 496), (453, 456, 600, 597), (404, 403, 547, 548), (354, 353, 497, 498), (456, 455, 599, 600), (406, 405, 549, 550), (355, 354, 498, 499), (458, 457, 601, 602), (407, 406, 550, 551), (353, 356, 500, 497), (459, 458, 602, 603), (405, 408, 552, 549), (356, 355, 499, 500), (457, 460, 604, 601), (408, 407, 551, 552), (358, 357, 501, 502), (460, 459, 603, 604), (410, 409, 553, 554), (359, 358, 502, 503), (462, 461, 605, 606), (411, 410, 554, 555), (357, 360, 504, 501), (463, 462, 606, 607), (409, 412, 556, 553), (360, 359, 503, 504), (461, 464, 608, 605), (412, 411, 555, 556), (362, 361, 505, 506), (464, 463, 607, 608), (414, 413, 557, 558), (363, 362, 506, 507), (466, 465, 609, 610), (415, 414, 558, 559), (361, 364, 508, 505), (467, 466, 610, 611), (413, 416, 560, 557), (364, 363, 507, 508), (626, 625, 628, 627), (630, 629, 632, 631), (634, 633, 636, 635), (638, 637, 640, 639), (642, 641, 644, 643), (646, 645, 648, 647), (650, 649, 652, 651), (654, 653, 656, 655), (658, 657, 660, 659), (662, 661, 664, 663), (666, 665, 668, 667), (670, 669, 672, 671), (674, 673, 676, 675), (678, 677, 680, 679), (682, 681, 684, 683), (686, 685, 688, 687), (690, 689, 692, 691), (694, 693, 696, 695), (698, 697, 700, 699), (702, 701, 704, 703), (706, 705, 708, 707), (710, 709, 712, 711), (714, 713, 716, 715), (718, 717, 720, 719), (722, 721, 724, 723), (726, 725, 728, 727), (730, 729, 732, 731), (734, 733, 736, 735), (738, 737, 740, 739), (742, 741, 744, 743), (746, 745, 748, 747), (750, 749, 752, 751), (754, 753, 756, 755), (758, 757, 760, 759), (762, 761, 764, 763), (766, 765, 768, 767), (594, 593, 737, 738), (543, 542, 686, 687), (489, 492, 636, 633), (595, 594, 738, 739), (541, 544, 688, 685), (492, 491, 635, 636), (593, 596, 740, 737), (544, 543, 687, 688), (494, 493, 637, 638), (596, 595, 739, 740), (546, 545, 689, 690), (495, 494, 638, 639), (598, 597, 741, 742), (547, 546, 690, 691), (493, 496, 640, 637), (599, 598, 742, 743), (545, 548, 692, 689), (496, 495, 639, 640), (597, 600, 744, 741), (548, 547, 691, 692), (498, 497, 641, 642), (600, 599, 743, 744), (550, 549, 693, 694), (499, 498, 642, 643), (602, 601, 745, 746), (551, 550, 694, 695), (497, 500, 644, 641), (603, 602, 746, 747), (549, 552, 696, 693), (500, 499, 643, 644), (601, 604, 748, 745), (552, 551, 695, 696), (502, 501, 645, 646), (604, 603, 747, 748), (554, 553, 697, 698), (503, 502, 646, 647), (606, 605, 749, 750), (555, 554, 698, 699), (501, 504, 648, 645), (607, 606, 750, 751), (553, 556, 700, 697), (504, 503, 647, 648), (605, 608, 752, 749), (556, 555, 699, 700), (506, 505, 649, 650), (608, 607, 751, 752), (558, 557, 701, 702), (507, 506, 650, 651), (610, 609, 753, 754), (559, 558, 702, 703), (505, 508, 652, 649), (611, 610, 754, 755), (557, 560, 704, 701), (508, 507, 651, 652), (609, 612, 756, 753), (560, 559, 703, 704), (510, 509, 653, 654), (612, 611, 755, 756), (562, 561, 705, 706), (511, 510, 654, 655), (614, 613, 757, 758), (563, 562, 706, 707), (509, 512, 656, 653), (615, 614, 758, 759), (561, 564, 708, 705), (512, 511, 655, 656), (613, 616, 760, 757), (564, 563, 707, 708), (514, 513, 657, 658), (616, 615, 759, 760), (566, 565, 709, 710), (515, 514, 658, 659), (618, 617, 761, 762), (567, 566, 710, 711), (513, 516, 660, 657), (619, 618, 762, 763), (565, 568, 712, 709), (516, 515, 659, 660), (617, 620, 764, 761), (568, 567, 711, 712), (518, 517, 661, 662), (620, 619, 763, 764), (570, 569, 713, 714), (519, 518, 662, 663), (622, 621, 765, 766), (571, 570, 714, 715), (517, 520, 664, 661), (623, 622, 766, 767), (569, 572, 716, 713), (520, 519, 663, 664), (621, 624, 768, 765), (572, 571, 715, 716), (522, 521, 665, 666), (624, 623, 767, 768), (574, 573, 717, 718), (523, 522, 666, 667), (575, 574, 718, 719), (521, 524, 668, 665), (573, 576, 720, 717), (524, 523, 667, 668), (576, 575, 719, 720), (526, 525, 669, 670), (578, 577, 721, 722), (527, 526, 670, 671), (579, 578, 722, 723), (525, 528, 672, 669), (577, 580, 724, 721), (528, 527, 671, 672)])
_uv = me_cube_001.uv_layers.new(name='UVMap')
_uv.uv.foreach_set('vector', [0.8436, 0.7186, 0.8647, 0.7186, 0.8647, 0.7186, 0.8436, 0.7186, 0.8436, 0.573, 0.8436, 0.552, 0.8436, 0.552, 0.8436, 0.573, 0.7397, 0.6353, 0.7397, 0.6564, 0.7397, 0.6564, 0.7397, 0.6353, 0.823, 0.5314, 0.802, 0.5314, 0.802, 0.5314, 0.823, 0.5314, 0.8436, 0.552, 0.8647, 0.552, 0.8647, 0.552, 0.8436, 0.552, 0.7186, 0.6564, 0.7186, 0.6353, 0.7186, 0.6353, 0.7186, 0.6564, 0.823, 0.5103, 0.823, 0.5314, 0.823, 0.5314, 0.823, 0.5103, 0.7186, 0.6353, 0.7397, 0.6353, 0.7397, 0.6353, 0.7186, 0.6353, 0.802, 0.5314, 0.802, 0.5103, 0.802, 0.5103, 0.802, 0.5314, 0.698, 0.698, 0.677, 0.698, 0.677, 0.698, 0.698, 0.698, 0.802, 0.5103, 0.823, 0.5103, 0.823, 0.5103, 0.802, 0.5103, 0.698, 0.677, 0.698, 0.698, 0.698, 0.698, 0.698, 0.677, 0.7814, 0.573, 0.7603, 0.573, 0.7603, 0.573, 0.7814, 0.573, 0.677, 0.698, 0.677, 0.677, 0.677, 0.677, 0.677, 0.698, 0.7814, 0.552, 0.7814, 0.573, 0.7814, 0.573, 0.7814, 0.552, 0.677, 0.677, 0.698, 0.677, 0.698, 0.677, 0.677, 0.677, 0.7603, 0.573, 0.7603, 0.552, 0.7603, 0.552, 0.7603, 0.573, 0.8647, 0.5314, 0.8436, 0.5314, 0.8436, 0.5314, 0.8647, 0.5314, 0.7603, 0.552, 0.7814, 0.552, 0.7814, 0.552, 0.7603, 0.552, 0.8647, 0.5103, 0.8647, 0.5314, 0.8647, 0.5314, 0.8647, 0.5103, 0.7397, 0.6147, 0.7186, 0.6147, 0.7186, 0.6147, 0.7397, 0.6147, 0.8436, 0.5314, 0.8436, 0.5103, 0.8436, 0.5103, 0.8436, 0.5314, 0.7397, 0.5936, 0.7397, 0.6147, 0.7397, 0.6147, 0.7397, 0.5936, 0.823, 0.7397, 0.802, 0.7397, 0.802, 0.7397, 0.823, 0.7397, 0.8436, 0.5103, 0.8647, 0.5103, 0.8647, 0.5103, 0.8436, 0.5103, 0.7186, 0.6147, 0.7186, 0.5936, 0.7186, 0.5936, 0.7186, 0.6147, 0.823, 0.7186, 0.823, 0.7397, 0.823, 0.7397, 0.823, 0.7186, 0.7186, 0.5936, 0.7397, 0.5936, 0.7397, 0.5936, 0.7186, 0.5936, 0.802, 0.7397, 0.802, 0.7186, 0.802, 0.7186, 0.802, 0.7397, 0.698, 0.6564, 0.677, 0.6564, 0.677, 0.6564, 0.698, 0.6564, 0.802, 0.7186, 0.823, 0.7186, 0.823, 0.7186, 0.802, 0.7186, 0.698, 0.6353, 0.698, 0.6564, 0.698, 0.6564, 0.698, 0.6353, 0.7814, 0.5314, 0.7603, 0.5314, 0.7603, 0.5314, 0.7814, 0.5314, 0.677, 0.6564, 0.677, 0.6353, 0.677, 0.6353, 0.677, 0.6564, 0.7814, 0.5103, 0.7814, 0.5314, 0.7814, 0.5314, 0.7814, 0.5103, 0.677, 0.6353, 0.698, 0.6353, 0.698, 0.6353, 0.677, 0.6353, 0.8333, 0.7083, 0.875, 0.7083, 0.8647, 0.7186, 0.8436, 0.7186, 0.875, 0.7083, 0.875, 0.75, 0.8647, 0.7397, 0.8647, 0.7186, 0.875, 0.75, 0.8333, 0.75, 0.8436, 0.7397, 0.8647, 0.7397, 0.8333, 0.75, 0.8333, 0.7083, 0.8436, 0.7186, 0.8436, 0.7397, 0.625, 0.7083, 0.6667, 0.7083, 0.6564, 0.7186, 0.6353, 0.7186, 0.6667, 0.7083, 0.6667, 0.75, 0.6564, 0.7397, 0.6564, 0.7186, 0.6667, 0.75, 0.625, 0.75, 0.6353, 0.7397, 0.6564, 0.7397, 0.625, 0.75, 0.625, 0.7083, 0.6353, 0.7186, 0.6353, 0.7397, 0.6667, 0.7083, 0.7083, 0.7083, 0.698, 0.7186, 0.677, 0.7186, 0.7083, 0.7083, 0.7083, 0.75, 0.698, 0.7397, 0.698, 0.7186, 0.7083, 0.75, 0.6667, 0.75, 0.677, 0.7397, 0.698, 0.7397, 0.6667, 0.75, 0.6667, 0.7083, 0.677, 0.7186, 0.677, 0.7397, 0.7083, 0.7083, 0.75, 0.7083, 0.7397, 0.7186, 0.7186, 0.7186, 0.75, 0.7083, 0.75, 0.75, 0.7397, 0.7397, 0.7397, 0.7186, 0.75, 0.75, 0.7083, 0.75, 0.7186, 0.7397, 0.7397, 0.7397, 0.7083, 0.75, 0.7083, 0.7083, 0.7186, 0.7186, 0.7186, 0.7397, 0.75, 0.7083, 0.7917, 0.7083, 0.7814, 0.7186, 0.7603, 0.7186, 0.7917, 0.7083, 0.7917, 0.75, 0.7814, 0.7397, 0.7814, 0.7186, 0.7917, 0.75, 0.75, 0.75, 0.7603, 0.7397, 0.7814, 0.7397, 0.75, 0.75, 0.75, 0.7083, 0.7603, 0.7186, 0.7603, 0.7397, 0.7917, 0.7083, 0.8333, 0.7083, 0.823, 0.7186, 0.802, 0.7186, 0.8333, 0.7083, 0.8333, 0.75, 0.823, 0.7397, 0.823, 0.7186, 0.8333, 0.75, 0.7917, 0.75, 0.802, 0.7397, 0.823, 0.7397, 0.7917, 0.75, 0.7917, 0.7083, 0.802, 0.7186, 0.802, 0.7397, 0.7917, 0.5, 0.8333, 0.5, 0.823, 0.5103, 0.802, 0.5103, 0.8333, 0.5, 0.8333, 0.5417, 0.823, 0.5314, 0.823, 0.5103, 0.8333, 0.5417, 0.7917, 0.5417, 0.802, 0.5314, 0.823, 0.5314, 0.7917, 0.5417, 0.7917, 0.5, 0.802, 0.5103, 0.802, 0.5314, 0.7917, 0.5417, 0.8333, 0.5417, 0.823, 0.552, 0.802, 0.552, 0.8333, 0.5417, 0.8333, 0.5833, 0.823, 0.573, 0.823, 0.552, 0.8333, 0.5833, 0.7917, 0.5833, 0.802, 0.573, 0.823, 0.573, 0.7917, 0.5833, 0.7917, 0.5417, 0.802, 0.552, 0.802, 0.573, 0.7917, 0.5833, 0.8333, 0.5833, 0.823, 0.5936, 0.802, 0.5936, 0.8333, 0.5833, 0.8333, 0.625, 0.823, 0.6147, 0.823, 0.5936, 0.8333, 0.625, 0.7917, 0.625, 0.802, 0.6147, 0.823, 0.6147, 0.7917, 0.625, 0.7917, 0.5833, 0.802, 0.5936, 0.802, 0.6147, 0.7917, 0.625, 0.8333, 0.625, 0.823, 0.6353, 0.802, 0.6353, 0.8333, 0.625, 0.8333, 0.6667, 0.823, 0.6564, 0.823, 0.6353, 0.8333, 0.6667, 0.7917, 0.6667, 0.802, 0.6564, 0.823, 0.6564, 0.7917, 0.6667, 0.7917, 0.625, 0.802, 0.6353, 0.802, 0.6564, 0.7917, 0.6667, 0.8333, 0.6667, 0.823, 0.677, 0.802, 0.677, 0.8333, 0.6667, 0.8333, 0.7083, 0.823, 0.698, 0.823, 0.677, 0.8333, 0.7083, 0.7917, 0.7083, 0.802, 0.698, 0.823, 0.698, 0.7917, 0.7083, 0.7917, 0.6667, 0.802, 0.677, 0.802, 0.698, 0.75, 0.5, 0.7917, 0.5, 0.7814, 0.5103, 0.7603, 0.5103, 0.7917, 0.5, 0.7917, 0.5417, 0.7814, 0.5314, 0.7814, 0.5103, 0.7917, 0.5417, 0.75, 0.5417, 0.7603, 0.5314, 0.7814, 0.5314, 0.75, 0.5417, 0.75, 0.5, 0.7603, 0.5103, 0.7603, 0.5314, 0.75, 0.5417, 0.7917, 0.5417, 0.7814, 0.552, 0.7603, 0.552, 0.7917, 0.5417, 0.7917, 0.5833, 0.7814, 0.573, 0.7814, 0.552, 0.7917, 0.5833, 0.75, 0.5833, 0.7603, 0.573, 0.7814, 0.573, 0.75, 0.5833, 0.75, 0.5417, 0.7603, 0.552, 0.7603, 0.573, 0.75, 0.5833, 0.7917, 0.5833, 0.7814, 0.5936, 0.7603, 0.5936, 0.7917, 0.5833, 0.7917, 0.625, 0.7814, 0.6147, 0.7814, 0.5936, 0.7917, 0.625, 0.75, 0.625, 0.7603, 0.6147, 0.7814, 0.6147, 0.75, 0.625, 0.75, 0.5833, 0.7603, 0.5936, 0.7603, 0.6147, 0.75, 0.625, 0.7917, 0.625, 0.7814, 0.6353, 0.7603, 0.6353, 0.7917, 0.625, 0.7917, 0.6667, 0.7814, 0.6564, 0.7814, 0.6353, 0.7917, 0.6667, 0.75, 0.6667, 0.7603, 0.6564, 0.7814, 0.6564, 0.75, 0.6667, 0.75, 0.625, 0.7603, 0.6353, 0.7603, 0.6564, 0.75, 0.6667, 0.7917, 0.6667, 0.7814, 0.677, 0.7603, 0.677, 0.7917, 0.6667, 0.7917, 0.7083, 0.7814, 0.698, 0.7814, 0.677, 0.7917, 0.7083, 0.75, 0.7083, 0.7603, 0.698, 0.7814, 0.698, 0.75, 0.7083, 0.75, 0.6667, 0.7603, 0.677, 0.7603, 0.698, 0.7083, 0.5, 0.75, 0.5, 0.7397, 0.5103, 0.7186, 0.5103, 0.75, 0.5, 0.75, 0.5417, 0.7397, 0.5314, 0.7397, 0.5103, 0.75, 0.5417, 0.7083, 0.5417, 0.7186, 0.5314, 0.7397, 0.5314, 0.7083, 0.5417, 0.7083, 0.5, 0.7186, 0.5103, 0.7186, 0.5314, 0.7083, 0.5417, 0.75, 0.5417, 0.7397, 0.552, 0.7186, 0.552, 0.75, 0.5417, 0.75, 0.5833, 0.7397, 0.573, 0.7397, 0.552, 0.75, 0.5833, 0.7083, 0.5833, 0.7186, 0.573, 0.7397, 0.573, 0.7083, 0.5833, 0.7083, 0.5417, 0.7186, 0.552, 0.7186, 0.573, 0.7083, 0.5833, 0.75, 0.5833, 0.7397, 0.5936, 0.7186, 0.5936, 0.75, 0.5833, 0.75, 0.625, 0.7397, 0.6147, 0.7397, 0.5936, 0.75, 0.625, 0.7083, 0.625, 0.7186, 0.6147, 0.7397, 0.6147, 0.7083, 0.625, 0.7083, 0.5833, 0.7186, 0.5936, 0.7186, 0.6147, 0.7083, 0.625, 0.75, 0.625, 0.7397, 0.6353, 0.7186, 0.6353, 0.75, 0.625, 0.75, 0.6667, 0.7397, 0.6564, 0.7397, 0.6353, 0.75, 0.6667, 0.7083, 0.6667, 0.7186, 0.6564, 0.7397, 0.6564, 0.7083, 0.6667, 0.7083, 0.625, 0.7186, 0.6353, 0.7186, 0.6564, 0.7083, 0.6667, 0.75, 0.6667, 0.7397, 0.677, 0.7186, 0.677, 0.75, 0.6667, 0.75, 0.7083, 0.7397, 0.698, 0.7397, 0.677, 0.75, 0.7083, 0.7083, 0.7083, 0.7186, 0.698, 0.7397, 0.698, 0.7083, 0.7083, 0.7083, 0.6667, 0.7186, 0.677, 0.7186, 0.698, 0.6667, 0.5, 0.7083, 0.5, 0.698, 0.5103, 0.677, 0.5103, 0.7083, 0.5, 0.7083, 0.5417, 0.698, 0.5314, 0.698, 0.5103, 0.7083, 0.5417, 0.6667, 0.5417, 0.677, 0.5314, 0.698, 0.5314, 0.6667, 0.5417, 0.6667, 0.5, 0.677, 0.5103, 0.677, 0.5314, 0.6667, 0.5417, 0.7083, 0.5417, 0.698, 0.552, 0.677, 0.552, 0.7083, 0.5417, 0.7083, 0.5833, 0.698, 0.573, 0.698, 0.552, 0.7083, 0.5833, 0.6667, 0.5833, 0.677, 0.573, 0.698, 0.573, 0.6667, 0.5833, 0.6667, 0.5417, 0.677, 0.552, 0.677, 0.573, 0.6667, 0.5833, 0.7083, 0.5833, 0.698, 0.5936, 0.677, 0.5936, 0.7083, 0.5833, 0.7083, 0.625, 0.698, 0.6147, 0.698, 0.5936, 0.7083, 0.625, 0.6667, 0.625, 0.677, 0.6147, 0.698, 0.6147, 0.6667, 0.625, 0.6667, 0.5833, 0.677, 0.5936, 0.677, 0.6147, 0.6667, 0.625, 0.7083, 0.625, 0.698, 0.6353, 0.677, 0.6353, 0.7083, 0.625, 0.7083, 0.6667, 0.698, 0.6564, 0.698, 0.6353, 0.7083, 0.6667, 0.6667, 0.6667, 0.677, 0.6564, 0.698, 0.6564, 0.6667, 0.6667, 0.6667, 0.625, 0.677, 0.6353, 0.677, 0.6564, 0.6667, 0.6667, 0.7083, 0.6667, 0.698, 0.677, 0.677, 0.677, 0.7083, 0.6667, 0.7083, 0.7083, 0.698, 0.698, 0.698, 0.677, 0.7083, 0.7083, 0.6667, 0.7083, 0.677, 0.698, 0.698, 0.698, 0.6667, 0.7083, 0.6667, 0.6667, 0.677, 0.677, 0.677, 0.698, 0.625, 0.5, 0.6667, 0.5, 0.6564, 0.5103, 0.6353, 0.5103, 0.6667, 0.5, 0.6667, 0.5417, 0.6564, 0.5314, 0.6564, 0.5103, 0.6667, 0.5417, 0.625, 0.5417, 0.6353, 0.5314, 0.6564, 0.5314, 0.625, 0.5417, 0.625, 0.5, 0.6353, 0.5103, 0.6353, 0.5314, 0.625, 0.5417, 0.6667, 0.5417, 0.6564, 0.552, 0.6353, 0.552, 0.6667, 0.5417, 0.6667, 0.5833, 0.6564, 0.573, 0.6564, 0.552, 0.6667, 0.5833, 0.625, 0.5833, 0.6353, 0.573, 0.6564, 0.573, 0.625, 0.5833, 0.625, 0.5417, 0.6353, 0.552, 0.6353, 0.573, 0.625, 0.5833, 0.6667, 0.5833, 0.6564, 0.5936, 0.6353, 0.5936, 0.6667, 0.5833, 0.6667, 0.625, 0.6564, 0.6147, 0.6564, 0.5936, 0.6667, 0.625, 0.625, 0.625, 0.6353, 0.6147, 0.6564, 0.6147, 0.625, 0.625, 0.625, 0.5833, 0.6353, 0.5936, 0.6353, 0.6147, 0.625, 0.625, 0.6667, 0.625, 0.6564, 0.6353, 0.6353, 0.6353, 0.6667, 0.625, 0.6667, 0.6667, 0.6564, 0.6564, 0.6564, 0.6353, 0.6667, 0.6667, 0.625, 0.6667, 0.6353, 0.6564, 0.6564, 0.6564, 0.625, 0.6667, 0.625, 0.625, 0.6353, 0.6353, 0.6353, 0.6564, 0.625, 0.6667, 0.6667, 0.6667, 0.6564, 0.677, 0.6353, 0.677, 0.6667, 0.6667, 0.6667, 0.7083, 0.6564, 0.698, 0.6564, 0.677, 0.6667, 0.7083, 0.625, 0.7083, 0.6353, 0.698, 0.6564, 0.698, 0.625, 0.7083, 0.625, 0.6667, 0.6353, 0.677, 0.6353, 0.698, 0.8333, 0.5, 0.875, 0.5, 0.8647, 0.5103, 0.8436, 0.5103, 0.875, 0.5, 0.875, 0.5417, 0.8647, 0.5314, 0.8647, 0.5103, 0.875, 0.5417, 0.8333, 0.5417, 0.8436, 0.5314, 0.8647, 0.5314, 0.8333, 0.5417, 0.8333, 0.5, 0.8436, 0.5103, 0.8436, 0.5314, 0.8333, 0.5417, 0.875, 0.5417, 0.8647, 0.552, 0.8436, 0.552, 0.875, 0.5417, 0.875, 0.5833, 0.8647, 0.573, 0.8647, 0.552, 0.875, 0.5833, 0.8333, 0.5833, 0.8436, 0.573, 0.8647, 0.573, 0.8333, 0.5833, 0.8333, 0.5417, 0.8436, 0.552, 0.8436, 0.573, 0.8333, 0.5833, 0.875, 0.5833, 0.8647, 0.5936, 0.8436, 0.5936, 0.875, 0.5833, 0.875, 0.625, 0.8647, 0.6147, 0.8647, 0.5936, 0.875, 0.625, 0.8333, 0.625, 0.8436, 0.6147, 0.8647, 0.6147, 0.8333, 0.625, 0.8333, 0.5833, 0.8436, 0.5936, 0.8436, 0.6147, 0.8333, 0.625, 0.875, 0.625, 0.8647, 0.6353, 0.8436, 0.6353, 0.875, 0.625, 0.875, 0.6667, 0.8647, 0.6564, 0.8647, 0.6353, 0.875, 0.6667, 0.8333, 0.6667, 0.8436, 0.6564, 0.8647, 0.6564, 0.8333, 0.6667, 0.8333, 0.625, 0.8436, 0.6353, 0.8436, 0.6564, 0.8333, 0.6667, 0.875, 0.6667, 0.8647, 0.677, 0.8436, 0.677, 0.875, 0.6667, 0.875, 0.7083, 0.8647, 0.698, 0.8647, 0.677, 0.875, 0.7083, 0.8333, 0.7083, 0.8436, 0.698, 0.8647, 0.698, 0.8333, 0.7083, 0.8333, 0.6667, 0.8436, 0.677, 0.8436, 0.698, 0.7397, 0.552, 0.7397, 0.573, 0.7397, 0.573, 0.7397, 0.552, 0.6353, 0.698, 0.6353, 0.677, 0.6353, 0.677, 0.6353, 0.698, 0.7814, 0.7186, 0.7814, 0.7397, 0.7814, 0.7397, 0.7814, 0.7186, 0.7186, 0.573, 0.7186, 0.552, 0.7186, 0.552, 0.7186, 0.573, 0.6353, 0.677, 0.6564, 0.677, 0.6564, 0.677, 0.6353, 0.677, 0.7603, 0.7397, 0.7603, 0.7186, 0.7603, 0.7186, 0.7603, 0.7397, 0.7186, 0.552, 0.7397, 0.552, 0.7397, 0.552, 0.7186, 0.552, 0.6564, 0.6564, 0.6353, 0.6564, 0.6353, 0.6564, 0.6564, 0.6564, 0.7603, 0.7186, 0.7814, 0.7186, 0.7814, 0.7186, 0.7603, 0.7186, 0.7397, 0.5314, 0.7186, 0.5314, 0.7186, 0.5314, 0.7397, 0.5314, 0.6564, 0.6353, 0.6564, 0.6564, 0.6564, 0.6564, 0.6564, 0.6353, 0.7397, 0.7397, 0.7186, 0.7397, 0.7186, 0.7397, 0.7397, 0.7397, 0.7397, 0.5103, 0.7397, 0.5314, 0.7397, 0.5314, 0.7397, 0.5103, 0.6353, 0.6564, 0.6353, 0.6353, 0.6353, 0.6353, 0.6353, 0.6564, 0.7397, 0.7186, 0.7397, 0.7397, 0.7397, 0.7397, 0.7397, 0.7186, 0.7186, 0.5314, 0.7186, 0.5103, 0.7186, 0.5103, 0.7186, 0.5314, 0.6353, 0.6353, 0.6564, 0.6353, 0.6564, 0.6353, 0.6353, 0.6353, 0.7186, 0.7397, 0.7186, 0.7186, 0.7186, 0.7186, 0.7186, 0.7397, 0.7186, 0.5103, 0.7397, 0.5103, 0.7397, 0.5103, 0.7186, 0.5103, 0.6564, 0.6147, 0.6353, 0.6147, 0.6353, 0.6147, 0.6564, 0.6147, 0.7186, 0.7186, 0.7397, 0.7186, 0.7397, 0.7186, 0.7186, 0.7186, 0.7814, 0.698, 0.7603, 0.698, 0.7603, 0.698, 0.7814, 0.698, 0.6564, 0.5936, 0.6564, 0.6147, 0.6564, 0.6147, 0.6564, 0.5936, 0.698, 0.7397, 0.677, 0.7397, 0.677, 0.7397, 0.698, 0.7397, 0.7814, 0.677, 0.7814, 0.698, 0.7814, 0.698, 0.7814, 0.677, 0.6353, 0.6147, 0.6353, 0.5936, 0.6353, 0.5936, 0.6353, 0.6147, 0.698, 0.7186, 0.698, 0.7397, 0.698, 0.7397, 0.698, 0.7186, 0.7603, 0.698, 0.7603, 0.677, 0.7603, 0.677, 0.7603, 0.698, 0.6353, 0.5936, 0.6564, 0.5936, 0.6564, 0.5936, 0.6353, 0.5936, 0.677, 0.7397, 0.677, 0.7186, 0.677, 0.7186, 0.677, 0.7397, 0.7603, 0.677, 0.7814, 0.677, 0.7814, 0.677, 0.7603, 0.677, 0.6564, 0.573, 0.6353, 0.573, 0.6353, 0.573, 0.6564, 0.573, 0.677, 0.7186, 0.698, 0.7186, 0.698, 0.7186, 0.677, 0.7186, 0.7814, 0.6564, 0.7603, 0.6564, 0.7603, 0.6564, 0.7814, 0.6564, 0.6564, 0.552, 0.6564, 0.573, 0.6564, 0.573, 0.6564, 0.552, 0.6564, 0.7397, 0.6353, 0.7397, 0.6353, 0.7397, 0.6564, 0.7397, 0.7397, 0.6564, 0.7186, 0.6564, 0.7186, 0.6564, 0.7397, 0.6564, 0.8647, 0.552, 0.8647, 0.573, 0.8647, 0.573, 0.8647, 0.552, 0.8436, 0.7397, 0.8436, 0.7186, 0.8436, 0.7186, 0.8436, 0.7397, 0.7603, 0.5936, 0.7814, 0.5936, 0.7814, 0.5936, 0.7603, 0.5936, 0.8647, 0.573, 0.8436, 0.573, 0.8436, 0.573, 0.8647, 0.573, 0.8647, 0.7186, 0.8647, 0.7397, 0.8647, 0.7397, 0.8647, 0.7186, 0.7603, 0.6147, 0.7603, 0.5936, 0.7603, 0.5936, 0.7603, 0.6147, 0.6353, 0.5103, 0.6564, 0.5103, 0.6564, 0.5103, 0.6353, 0.5103, 0.8647, 0.7397, 0.8436, 0.7397, 0.8436, 0.7397, 0.8647, 0.7397, 0.7814, 0.5936, 0.7814, 0.6147, 0.7814, 0.6147, 0.7814, 0.5936, 0.6353, 0.5314, 0.6353, 0.5103, 0.6353, 0.5103, 0.6353, 0.5314, 0.7814, 0.6147, 0.7603, 0.6147, 0.7603, 0.6147, 0.7814, 0.6147, 0.6564, 0.5103, 0.6564, 0.5314, 0.6564, 0.5314, 0.6564, 0.5103, 0.802, 0.552, 0.823, 0.552, 0.823, 0.552, 0.802, 0.552, 0.6564, 0.5314, 0.6353, 0.5314, 0.6353, 0.5314, 0.6564, 0.5314, 0.802, 0.573, 0.802, 0.552, 0.802, 0.552, 0.802, 0.573, 0.7186, 0.677, 0.7397, 0.677, 0.7397, 0.677, 0.7186, 0.677, 0.823, 0.552, 0.823, 0.573, 0.823, 0.573, 0.823, 0.552, 0.7186, 0.698, 0.7186, 0.677, 0.7186, 0.677, 0.7186, 0.698, 0.8436, 0.5936, 0.8647, 0.5936, 0.8647, 0.5936, 0.8436, 0.5936, 0.823, 0.573, 0.802, 0.573, 0.802, 0.573, 0.823, 0.573, 0.7397, 0.677, 0.7397, 0.698, 0.7397, 0.698, 0.7397, 0.677, 0.8436, 0.6147, 0.8436, 0.5936, 0.8436, 0.5936, 0.8436, 0.6147, 0.6353, 0.7186, 0.6564, 0.7186, 0.6564, 0.7186, 0.6353, 0.7186, 0.7397, 0.698, 0.7186, 0.698, 0.7186, 0.698, 0.7397, 0.698, 0.8647, 0.5936, 0.8647, 0.6147, 0.8647, 0.6147, 0.8647, 0.5936, 0.6353, 0.7397, 0.6353, 0.7186, 0.6353, 0.7186, 0.6353, 0.7397, 0.7603, 0.6353, 0.7814, 0.6353, 0.7814, 0.6353, 0.7603, 0.6353, 0.8647, 0.6147, 0.8436, 0.6147, 0.8436, 0.6147, 0.8647, 0.6147, 0.6564, 0.7186, 0.6564, 0.7397, 0.6564, 0.7397, 0.6564, 0.7186, 0.7603, 0.6564, 0.7603, 0.6353, 0.7603, 0.6353, 0.7603, 0.6564, 0.6353, 0.552, 0.6564, 0.552, 0.6564, 0.552, 0.6353, 0.552, 0.6564, 0.7397, 0.6353, 0.7397, 0.6353, 0.7397, 0.6564, 0.7397, 0.7814, 0.6353, 0.7814, 0.6564, 0.7814, 0.6564, 0.7814, 0.6353, 0.6353, 0.573, 0.6353, 0.552, 0.6353, 0.552, 0.6353, 0.573, 0.7814, 0.6564, 0.7603, 0.6564, 0.7603, 0.6564, 0.7814, 0.6564, 0.6564, 0.552, 0.6564, 0.573, 0.6564, 0.573, 0.6564, 0.552, 0.802, 0.5936, 0.823, 0.5936, 0.823, 0.5936, 0.802, 0.5936, 0.6564, 0.573, 0.6353, 0.573, 0.6353, 0.573, 0.6564, 0.573, 0.802, 0.6147, 0.802, 0.5936, 0.802, 0.5936, 0.802, 0.6147, 0.677, 0.5103, 0.698, 0.5103, 0.698, 0.5103, 0.677, 0.5103, 0.823, 0.5936, 0.823, 0.6147, 0.823, 0.6147, 0.823, 0.5936, 0.677, 0.5314, 0.677, 0.5103, 0.677, 0.5103, 0.677, 0.5314, 0.8436, 0.6353, 0.8647, 0.6353, 0.8647, 0.6353, 0.8436, 0.6353, 0.823, 0.6147, 0.802, 0.6147, 0.802, 0.6147, 0.823, 0.6147, 0.698, 0.5103, 0.698, 0.5314, 0.698, 0.5314, 0.698, 0.5103, 0.8436, 0.6564, 0.8436, 0.6353, 0.8436, 0.6353, 0.8436, 0.6564, 0.677, 0.7186, 0.698, 0.7186, 0.698, 0.7186, 0.677, 0.7186, 0.698, 0.5314, 0.677, 0.5314, 0.677, 0.5314, 0.698, 0.5314, 0.8647, 0.6353, 0.8647, 0.6564, 0.8647, 0.6564, 0.8647, 0.6353, 0.677, 0.7397, 0.677, 0.7186, 0.677, 0.7186, 0.677, 0.7397, 0.7603, 0.677, 0.7814, 0.677, 0.7814, 0.677, 0.7603, 0.677, 0.8647, 0.6564, 0.8436, 0.6564, 0.8436, 0.6564, 0.8647, 0.6564, 0.698, 0.7186, 0.698, 0.7397, 0.698, 0.7397, 0.698, 0.7186, 0.7603, 0.698, 0.7603, 0.677, 0.7603, 0.677, 0.7603, 0.698, 0.6353, 0.5936, 0.6564, 0.5936, 0.6564, 0.5936, 0.6353, 0.5936, 0.698, 0.7397, 0.677, 0.7397, 0.677, 0.7397, 0.698, 0.7397, 0.7814, 0.677, 0.7814, 0.698, 0.7814, 0.698, 0.7814, 0.677, 0.6353, 0.6147, 0.6353, 0.5936, 0.6353, 0.5936, 0.6353, 0.6147, 0.7814, 0.698, 0.7603, 0.698, 0.7603, 0.698, 0.7814, 0.698, 0.6564, 0.5936, 0.6564, 0.6147, 0.6564, 0.6147, 0.6564, 0.5936, 0.802, 0.6353, 0.823, 0.6353, 0.823, 0.6353, 0.802, 0.6353, 0.6564, 0.6147, 0.6353, 0.6147, 0.6353, 0.6147, 0.6564, 0.6147, 0.802, 0.6564, 0.802, 0.6353, 0.802, 0.6353, 0.802, 0.6564, 0.677, 0.552, 0.698, 0.552, 0.698, 0.552, 0.677, 0.552, 0.823, 0.6353, 0.823, 0.6564, 0.823, 0.6564, 0.823, 0.6353, 0.677, 0.573, 0.677, 0.552, 0.677, 0.552, 0.677, 0.573, 0.8436, 0.677, 0.8647, 0.677, 0.8647, 0.677, 0.8436, 0.677, 0.823, 0.6564, 0.802, 0.6564, 0.802, 0.6564, 0.823, 0.6564, 0.698, 0.552, 0.698, 0.573, 0.698, 0.573, 0.698, 0.552, 0.8436, 0.698, 0.8436, 0.677, 0.8436, 0.677, 0.8436, 0.698, 0.7186, 0.7186, 0.7397, 0.7186, 0.7397, 0.7186, 0.7186, 0.7186, 0.698, 0.573, 0.677, 0.573, 0.677, 0.573, 0.698, 0.573, 0.8647, 0.677, 0.8647, 0.698, 0.8647, 0.698, 0.8647, 0.677, 0.7186, 0.7397, 0.7186, 0.7186, 0.7186, 0.7186, 0.7186, 0.7397, 0.7186, 0.5103, 0.7397, 0.5103, 0.7397, 0.5103, 0.7186, 0.5103, 0.8647, 0.698, 0.8436, 0.698, 0.8436, 0.698, 0.8647, 0.698, 0.7397, 0.7186, 0.7397, 0.7397, 0.7397, 0.7397, 0.7397, 0.7186, 0.7186, 0.5314, 0.7186, 0.5103, 0.7186, 0.5103, 0.7186, 0.5314, 0.6353, 0.6353, 0.6564, 0.6353, 0.6564, 0.6353, 0.6353, 0.6353, 0.7397, 0.7397, 0.7186, 0.7397, 0.7186, 0.7397, 0.7397, 0.7397, 0.7397, 0.5103, 0.7397, 0.5314, 0.7397, 0.5314, 0.7397, 0.5103, 0.6353, 0.6564, 0.6353, 0.6353, 0.6353, 0.6353, 0.6353, 0.6564, 0.7397, 0.5314, 0.7186, 0.5314, 0.7186, 0.5314, 0.7397, 0.5314, 0.6564, 0.6353, 0.6564, 0.6564, 0.6564, 0.6564, 0.6564, 0.6353, 0.802, 0.677, 0.823, 0.677, 0.823, 0.677, 0.802, 0.677, 0.6564, 0.6564, 0.6353, 0.6564, 0.6353, 0.6564, 0.6564, 0.6564, 0.802, 0.698, 0.802, 0.677, 0.802, 0.677, 0.802, 0.698, 0.677, 0.5936, 0.698, 0.5936, 0.698, 0.5936, 0.677, 0.5936, 0.823, 0.677, 0.823, 0.698, 0.823, 0.698, 0.823, 0.677, 0.677, 0.6147, 0.677, 0.5936, 0.677, 0.5936, 0.677, 0.6147, 0.823, 0.698, 0.802, 0.698, 0.802, 0.698, 0.823, 0.698, 0.698, 0.5936, 0.698, 0.6147, 0.698, 0.6147, 0.698, 0.5936, 0.7603, 0.7186, 0.7814, 0.7186, 0.7814, 0.7186, 0.7603, 0.7186, 0.698, 0.6147, 0.677, 0.6147, 0.677, 0.6147, 0.698, 0.6147, 0.7603, 0.7397, 0.7603, 0.7186, 0.7603, 0.7186, 0.7603, 0.7397, 0.7186, 0.552, 0.7397, 0.552, 0.7397, 0.552, 0.7186, 0.552, 0.7814, 0.7186, 0.7814, 0.7397, 0.7814, 0.7397, 0.7814, 0.7186, 0.7186, 0.573, 0.7186, 0.552, 0.7186, 0.552, 0.7186, 0.573, 0.6353, 0.677, 0.6564, 0.677, 0.6564, 0.677, 0.6353, 0.677, 0.7814, 0.7397, 0.7603, 0.7397, 0.7603, 0.7397, 0.7814, 0.7397, 0.7397, 0.552, 0.7397, 0.573, 0.7397, 0.573, 0.7397, 0.552, 0.6353, 0.698, 0.6353, 0.677, 0.6353, 0.677, 0.6353, 0.698, 0.7397, 0.573, 0.7186, 0.573, 0.7186, 0.573, 0.7397, 0.573, 0.6564, 0.677, 0.6564, 0.698, 0.6564, 0.698, 0.6564, 0.677, 0.7603, 0.5103, 0.7814, 0.5103, 0.7814, 0.5103, 0.7603, 0.5103, 0.6564, 0.698, 0.6353, 0.698, 0.6353, 0.698, 0.6564, 0.698, 0.7603, 0.5314, 0.7603, 0.5103, 0.7603, 0.5103, 0.7603, 0.5314, 0.823, 0.6564, 0.802, 0.6564, 0.802, 0.6564, 0.823, 0.6564, 0.698, 0.552, 0.698, 0.573, 0.698, 0.573, 0.698, 0.552, 0.8436, 0.698, 0.8436, 0.677, 0.8436, 0.677, 0.8436, 0.698, 0.823, 0.6353, 0.823, 0.6564, 0.823, 0.6564, 0.823, 0.6353, 0.677, 0.573, 0.677, 0.552, 0.677, 0.552, 0.677, 0.573, 0.8436, 0.677, 0.8647, 0.677, 0.8647, 0.677, 0.8436, 0.677, 0.802, 0.6564, 0.802, 0.6353, 0.802, 0.6353, 0.802, 0.6564, 0.677, 0.552, 0.698, 0.552, 0.698, 0.552, 0.677, 0.552, 0.8647, 0.6564, 0.8436, 0.6564, 0.8436, 0.6564, 0.8647, 0.6564, 0.802, 0.6353, 0.823, 0.6353, 0.823, 0.6353, 0.802, 0.6353, 0.698, 0.5314, 0.677, 0.5314, 0.677, 0.5314, 0.698, 0.5314, 0.8647, 0.6353, 0.8647, 0.6564, 0.8647, 0.6564, 0.8647, 0.6353, 0.823, 0.6147, 0.802, 0.6147, 0.802, 0.6147, 0.823, 0.6147, 0.698, 0.5103, 0.698, 0.5314, 0.698, 0.5314, 0.698, 0.5103, 0.8436, 0.6564, 0.8436, 0.6353, 0.8436, 0.6353, 0.8436, 0.6564, 0.823, 0.5936, 0.823, 0.6147, 0.823, 0.6147, 0.823, 0.5936, 0.677, 0.5314, 0.677, 0.5103, 0.677, 0.5103, 0.677, 0.5314, 0.8436, 0.6353, 0.8647, 0.6353, 0.8647, 0.6353, 0.8436, 0.6353, 0.802, 0.6147, 0.802, 0.5936, 0.802, 0.5936, 0.802, 0.6147, 0.677, 0.5103, 0.698, 0.5103, 0.698, 0.5103, 0.677, 0.5103, 0.8647, 0.6147, 0.8436, 0.6147, 0.8436, 0.6147, 0.8647, 0.6147, 0.802, 0.5936, 0.823, 0.5936, 0.823, 0.5936, 0.802, 0.5936, 0.7397, 0.698, 0.7186, 0.698, 0.7186, 0.698, 0.7397, 0.698, 0.8647, 0.5936, 0.8647, 0.6147, 0.8647, 0.6147, 0.8647, 0.5936, 0.823, 0.573, 0.802, 0.573, 0.802, 0.573, 0.823, 0.573, 0.7397, 0.677, 0.7397, 0.698, 0.7397, 0.698, 0.7397, 0.677, 0.8436, 0.6147, 0.8436, 0.5936, 0.8436, 0.5936, 0.8436, 0.6147, 0.823, 0.552, 0.823, 0.573, 0.823, 0.573, 0.823, 0.552, 0.7186, 0.698, 0.7186, 0.677, 0.7186, 0.677, 0.7186, 0.698, 0.8436, 0.5936, 0.8647, 0.5936, 0.8647, 0.5936, 0.8436, 0.5936, 0.802, 0.573, 0.802, 0.552, 0.802, 0.552, 0.802, 0.573, 0.7186, 0.677, 0.7397, 0.677, 0.7397, 0.677, 0.7186, 0.677, 0.8647, 0.573, 0.8436, 0.573, 0.8436, 0.573, 0.8647, 0.573, 0.802, 0.552, 0.823, 0.552, 0.823, 0.552, 0.802, 0.552, 0.7397, 0.6564, 0.7186, 0.6564, 0.7186, 0.6564, 0.7397, 0.6564, 0.8647, 0.552, 0.8647, 0.573, 0.8647, 0.573, 0.8647, 0.552, 0.7814, 0.7397, 0.7603, 0.7397, 0.7603, 0.7397, 0.7814, 0.7397, 0.6564, 0.677, 0.6564, 0.698, 0.6564, 0.698, 0.6564, 0.677, 0.7397, 0.573, 0.7186, 0.573, 0.7186, 0.573, 0.7397, 0.573, 0.802, 0.7186, 0.823, 0.7186, 0.823, 0.7186, 0.802, 0.7186, 0.6564, 0.698, 0.6353, 0.698, 0.6353, 0.698, 0.6564, 0.698, 0.7186, 0.5936, 0.7397, 0.5936, 0.7397, 0.5936, 0.7186, 0.5936, 0.802, 0.7397, 0.802, 0.7186, 0.802, 0.7186, 0.802, 0.7397, 0.8436, 0.5103, 0.8647, 0.5103, 0.8647, 0.5103, 0.8436, 0.5103, 0.7186, 0.6147, 0.7186, 0.5936, 0.7186, 0.5936, 0.7186, 0.6147, 0.823, 0.7186, 0.823, 0.7397, 0.823, 0.7397, 0.823, 0.7186, 0.8436, 0.5314, 0.8436, 0.5103, 0.8436, 0.5103, 0.8436, 0.5314, 0.7397, 0.5936, 0.7397, 0.6147, 0.7397, 0.6147, 0.7397, 0.5936, 0.823, 0.7397, 0.802, 0.7397, 0.802, 0.7397, 0.823, 0.7397, 0.8647, 0.5103, 0.8647, 0.5314, 0.8647, 0.5314, 0.8647, 0.5103, 0.7397, 0.6147, 0.7186, 0.6147, 0.7186, 0.6147, 0.7397, 0.6147, 0.802, 0.5103, 0.823, 0.5103, 0.823, 0.5103, 0.802, 0.5103, 0.8647, 0.5314, 0.8436, 0.5314, 0.8436, 0.5314, 0.8647, 0.5314, 0.7186, 0.6353, 0.7397, 0.6353, 0.7397, 0.6353, 0.7186, 0.6353, 0.802, 0.5314, 0.802, 0.5103, 0.802, 0.5103, 0.802, 0.5314, 0.8436, 0.552, 0.8647, 0.552, 0.8647, 0.552, 0.8436, 0.552, 0.7186, 0.6564, 0.7186, 0.6353, 0.7186, 0.6353, 0.7186, 0.6564, 0.823, 0.5103, 0.823, 0.5314, 0.823, 0.5314, 0.823, 0.5103, 0.8436, 0.573, 0.8436, 0.552, 0.8436, 0.552, 0.8436, 0.573, 0.7397, 0.6353, 0.7397, 0.6564, 0.7397, 0.6564, 0.7397, 0.6353, 0.823, 0.5314, 0.802, 0.5314, 0.802, 0.5314, 0.823, 0.5314, 0.8647, 0.552, 0.8647, 0.573, 0.8647, 0.573, 0.8647, 0.552, 0.7397, 0.6564, 0.7186, 0.6564, 0.7186, 0.6564, 0.7397, 0.6564, 0.802, 0.552, 0.823, 0.552, 0.823, 0.552, 0.802, 0.552, 0.8647, 0.573, 0.8436, 0.573, 0.8436, 0.573, 0.8647, 0.573, 0.7186, 0.677, 0.7397, 0.677, 0.7397, 0.677, 0.7186, 0.677, 0.802, 0.573, 0.802, 0.552, 0.802, 0.552, 0.802, 0.573, 0.8436, 0.5936, 0.8647, 0.5936, 0.8647, 0.5936, 0.8436, 0.5936, 0.7186, 0.698, 0.7186, 0.677, 0.7186, 0.677, 0.7186, 0.698, 0.823, 0.552, 0.823, 0.573, 0.823, 0.573, 0.823, 0.552, 0.8436, 0.6147, 0.8436, 0.5936, 0.8436, 0.5936, 0.8436, 0.6147, 0.7397, 0.677, 0.7397, 0.698, 0.7397, 0.698, 0.7397, 0.677, 0.823, 0.573, 0.802, 0.573, 0.802, 0.573, 0.823, 0.573, 0.8647, 0.5936, 0.8647, 0.6147, 0.8647, 0.6147, 0.8647, 0.5936, 0.7397, 0.698, 0.7186, 0.698, 0.7186, 0.698, 0.7397, 0.698, 0.802, 0.5936, 0.823, 0.5936, 0.823, 0.5936, 0.802, 0.5936, 0.8647, 0.6147, 0.8436, 0.6147, 0.8436, 0.6147, 0.8647, 0.6147, 0.677, 0.5103, 0.698, 0.5103, 0.698, 0.5103, 0.677, 0.5103, 0.802, 0.6147, 0.802, 0.5936, 0.802, 0.5936, 0.802, 0.6147, 0.8436, 0.6353, 0.8647, 0.6353, 0.8647, 0.6353, 0.8436, 0.6353, 0.677, 0.5314, 0.677, 0.5103, 0.677, 0.5103, 0.677, 0.5314, 0.823, 0.5936, 0.823, 0.6147, 0.823, 0.6147, 0.823, 0.5936, 0.8436, 0.6564, 0.8436, 0.6353, 0.8436, 0.6353, 0.8436, 0.6564, 0.698, 0.5103, 0.698, 0.5314, 0.698, 0.5314, 0.698, 0.5103, 0.823, 0.6147, 0.802, 0.6147, 0.802, 0.6147, 0.823, 0.6147, 0.8647, 0.6353, 0.8647, 0.6564, 0.8647, 0.6564, 0.8647, 0.6353, 0.698, 0.5314, 0.677, 0.5314, 0.677, 0.5314, 0.698, 0.5314, 0.802, 0.6353, 0.823, 0.6353, 0.823, 0.6353, 0.802, 0.6353, 0.8647, 0.6564, 0.8436, 0.6564, 0.8436, 0.6564, 0.8647, 0.6564, 0.677, 0.552, 0.698, 0.552, 0.698, 0.552, 0.677, 0.552, 0.802, 0.6564, 0.802, 0.6353, 0.802, 0.6353, 0.802, 0.6564, 0.8436, 0.677, 0.8647, 0.677, 0.8647, 0.677, 0.8436, 0.677, 0.677, 0.573, 0.677, 0.552, 0.677, 0.552, 0.677, 0.573, 0.823, 0.6353, 0.823, 0.6564, 0.823, 0.6564, 0.823, 0.6353, 0.8436, 0.698, 0.8436, 0.677, 0.8436, 0.677, 0.8436, 0.698, 0.698, 0.552, 0.698, 0.573, 0.698, 0.573, 0.698, 0.552, 0.823, 0.6564, 0.802, 0.6564, 0.802, 0.6564, 0.823, 0.6564, 0.8647, 0.677, 0.8647, 0.698, 0.8647, 0.698, 0.8647, 0.677, 0.698, 0.573, 0.677, 0.573, 0.677, 0.573, 0.698, 0.573, 0.802, 0.677, 0.823, 0.677, 0.823, 0.677, 0.802, 0.677, 0.8647, 0.698, 0.8436, 0.698, 0.8436, 0.698, 0.8647, 0.698, 0.677, 0.5936, 0.698, 0.5936, 0.698, 0.5936, 0.677, 0.5936, 0.802, 0.698, 0.802, 0.677, 0.802, 0.677, 0.802, 0.698, 0.677, 0.6147, 0.677, 0.5936, 0.677, 0.5936, 0.677, 0.6147, 0.823, 0.677, 0.823, 0.698, 0.823, 0.698, 0.823, 0.677, 0.698, 0.5936, 0.698, 0.6147, 0.698, 0.6147, 0.698, 0.5936, 0.823, 0.698, 0.802, 0.698, 0.802, 0.698, 0.823, 0.698, 0.698, 0.6147, 0.677, 0.6147, 0.677, 0.6147, 0.698, 0.6147, 0.7603, 0.5103, 0.7814, 0.5103, 0.7814, 0.5103, 0.7603, 0.5103, 0.677, 0.6353, 0.698, 0.6353, 0.698, 0.6353, 0.677, 0.6353, 0.7603, 0.5314, 0.7603, 0.5103, 0.7603, 0.5103, 0.7603, 0.5314, 0.677, 0.6564, 0.677, 0.6353, 0.677, 0.6353, 0.677, 0.6564, 0.7814, 0.5103, 0.7814, 0.5314, 0.7814, 0.5314, 0.7814, 0.5103, 0.698, 0.6353, 0.698, 0.6564, 0.698, 0.6564, 0.698, 0.6353, 0.7814, 0.5314, 0.7603, 0.5314, 0.7603, 0.5314, 0.7814, 0.5314, 0.698, 0.6564, 0.677, 0.6564, 0.677, 0.6564, 0.698, 0.6564, 0.7603, 0.552, 0.7814, 0.552, 0.7814, 0.552, 0.7603, 0.552, 0.677, 0.677, 0.698, 0.677, 0.698, 0.677, 0.677, 0.677, 0.7603, 0.573, 0.7603, 0.552, 0.7603, 0.552, 0.7603, 0.573, 0.677, 0.698, 0.677, 0.677, 0.677, 0.677, 0.677, 0.698, 0.7814, 0.552, 0.7814, 0.573, 0.7814, 0.573, 0.7814, 0.552, 0.698, 0.677, 0.698, 0.698, 0.698, 0.698, 0.698, 0.677, 0.7814, 0.573, 0.7603, 0.573, 0.7603, 0.573, 0.7814, 0.573, 0.8436, 0.7186, 0.8647, 0.7186, 0.8647, 0.7186, 0.8436, 0.7186, 0.698, 0.698, 0.677, 0.698, 0.677, 0.698, 0.698, 0.698, 0.7603, 0.5936, 0.7814, 0.5936, 0.7814, 0.5936, 0.7603, 0.5936, 0.8436, 0.7397, 0.8436, 0.7186, 0.8436, 0.7186, 0.8436, 0.7397, 0.6353, 0.5103, 0.6564, 0.5103, 0.6564, 0.5103, 0.6353, 0.5103, 0.7603, 0.6147, 0.7603, 0.5936, 0.7603, 0.5936, 0.7603, 0.6147, 0.8647, 0.7186, 0.8647, 0.7397, 0.8647, 0.7397, 0.8647, 0.7186, 0.6353, 0.5314, 0.6353, 0.5103, 0.6353, 0.5103, 0.6353, 0.5314, 0.7814, 0.5936, 0.7814, 0.6147, 0.7814, 0.6147, 0.7814, 0.5936, 0.8647, 0.7397, 0.8436, 0.7397, 0.8436, 0.7397, 0.8647, 0.7397, 0.6564, 0.5103, 0.6564, 0.5314, 0.6564, 0.5314, 0.6564, 0.5103, 0.7814, 0.6147, 0.7603, 0.6147, 0.7603, 0.6147, 0.7814, 0.6147, 0.6353, 0.7186, 0.6564, 0.7186, 0.6564, 0.7186, 0.6353, 0.7186, 0.6564, 0.5314, 0.6353, 0.5314, 0.6353, 0.5314, 0.6564, 0.5314, 0.7603, 0.6353, 0.7814, 0.6353, 0.7814, 0.6353, 0.7603, 0.6353, 0.6353, 0.7397, 0.6353, 0.7186, 0.6353, 0.7186, 0.6353, 0.7397, 0.6353, 0.552, 0.6564, 0.552, 0.6564, 0.552, 0.6353, 0.552, 0.7603, 0.6564, 0.7603, 0.6353, 0.7603, 0.6353, 0.7603, 0.6564, 0.6564, 0.7186, 0.6564, 0.7397, 0.6564, 0.7397, 0.6564, 0.7186, 0.6353, 0.573, 0.6353, 0.552, 0.6353, 0.552, 0.6353, 0.573, 0.7814, 0.6353, 0.7814, 0.6564, 0.7814, 0.6564, 0.7814, 0.6353, 0.677, 0.7397, 0.677, 0.7186, 0.677, 0.7186, 0.677, 0.7397, 0.7603, 0.677, 0.7814, 0.677, 0.7814, 0.677, 0.7603, 0.677, 0.6564, 0.573, 0.6353, 0.573, 0.6353, 0.573, 0.6564, 0.573, 0.677, 0.7186, 0.698, 0.7186, 0.698, 0.7186, 0.677, 0.7186, 0.7814, 0.6564, 0.7603, 0.6564, 0.7603, 0.6564, 0.7814, 0.6564, 0.6564, 0.552, 0.6564, 0.573, 0.6564, 0.573, 0.6564, 0.552, 0.6564, 0.7397, 0.6353, 0.7397, 0.6353, 0.7397, 0.6564, 0.7397, 0.7814, 0.6353, 0.7814, 0.6564, 0.7814, 0.6564, 0.7814, 0.6353, 0.6353, 0.573, 0.6353, 0.552, 0.6353, 0.552, 0.6353, 0.573, 0.6564, 0.7186, 0.6564, 0.7397, 0.6564, 0.7397, 0.6564, 0.7186, 0.7603, 0.6564, 0.7603, 0.6353, 0.7603, 0.6353, 0.7603, 0.6564, 0.6353, 0.552, 0.6564, 0.552, 0.6564, 0.552, 0.6353, 0.552, 0.6353, 0.7397, 0.6353, 0.7186, 0.6353, 0.7186, 0.6353, 0.7397, 0.7603, 0.6353, 0.7814, 0.6353, 0.7814, 0.6353, 0.7603, 0.6353, 0.6564, 0.5314, 0.6353, 0.5314, 0.6353, 0.5314, 0.6564, 0.5314, 0.6353, 0.7186, 0.6564, 0.7186, 0.6564, 0.7186, 0.6353, 0.7186, 0.7814, 0.6147, 0.7603, 0.6147, 0.7603, 0.6147, 0.7814, 0.6147, 0.6564, 0.5103, 0.6564, 0.5314, 0.6564, 0.5314, 0.6564, 0.5103, 0.8647, 0.7397, 0.8436, 0.7397, 0.8436, 0.7397, 0.8647, 0.7397, 0.7814, 0.5936, 0.7814, 0.6147, 0.7814, 0.6147, 0.7814, 0.5936, 0.6353, 0.5314, 0.6353, 0.5103, 0.6353, 0.5103, 0.6353, 0.5314, 0.8647, 0.7186, 0.8647, 0.7397, 0.8647, 0.7397, 0.8647, 0.7186, 0.7603, 0.6147, 0.7603, 0.5936, 0.7603, 0.5936, 0.7603, 0.6147, 0.6353, 0.5103, 0.6564, 0.5103, 0.6564, 0.5103, 0.6353, 0.5103, 0.8436, 0.7397, 0.8436, 0.7186, 0.8436, 0.7186, 0.8436, 0.7397, 0.7603, 0.5936, 0.7814, 0.5936, 0.7814, 0.5936, 0.7603, 0.5936, 0.698, 0.698, 0.677, 0.698, 0.677, 0.698, 0.698, 0.698, 0.8436, 0.7186, 0.8647, 0.7186, 0.8647, 0.7186, 0.8436, 0.7186, 0.7814, 0.573, 0.7603, 0.573, 0.7603, 0.573, 0.7814, 0.573, 0.698, 0.677, 0.698, 0.698, 0.698, 0.698, 0.698, 0.677, 0.7814, 0.552, 0.7814, 0.573, 0.7814, 0.573, 0.7814, 0.552, 0.677, 0.698, 0.677, 0.677, 0.677, 0.677, 0.677, 0.698, 0.7603, 0.573, 0.7603, 0.552, 0.7603, 0.552, 0.7603, 0.573, 0.677, 0.677, 0.698, 0.677, 0.698, 0.677, 0.677, 0.677, 0.7603, 0.552, 0.7814, 0.552, 0.7814, 0.552, 0.7603, 0.552, 0.698, 0.6564, 0.677, 0.6564, 0.677, 0.6564, 0.698, 0.6564, 0.8647, 0.677, 0.8647, 0.698, 0.8647, 0.698, 0.8647, 0.677, 0.698, 0.573, 0.677, 0.573, 0.677, 0.573, 0.698, 0.573, 0.802, 0.677, 0.823, 0.677, 0.823, 0.677, 0.802, 0.677, 0.8647, 0.698, 0.8436, 0.698, 0.8436, 0.698, 0.8647, 0.698, 0.677, 0.5936, 0.698, 0.5936, 0.698, 0.5936, 0.677, 0.5936, 0.802, 0.698, 0.802, 0.677, 0.802, 0.677, 0.802, 0.698, 0.677, 0.6147, 0.677, 0.5936, 0.677, 0.5936, 0.677, 0.6147, 0.823, 0.677, 0.823, 0.698, 0.823, 0.698, 0.823, 0.677, 0.698, 0.5936, 0.698, 0.6147, 0.698, 0.6147, 0.698, 0.5936, 0.823, 0.698, 0.802, 0.698, 0.802, 0.698, 0.823, 0.698, 0.698, 0.6147, 0.677, 0.6147, 0.677, 0.6147, 0.698, 0.6147, 0.7603, 0.5103, 0.7814, 0.5103, 0.7814, 0.5103, 0.7603, 0.5103, 0.677, 0.6353, 0.698, 0.6353, 0.698, 0.6353, 0.677, 0.6353, 0.7603, 0.5314, 0.7603, 0.5103, 0.7603, 0.5103, 0.7603, 0.5314, 0.677, 0.6564, 0.677, 0.6353, 0.677, 0.6353, 0.677, 0.6564, 0.7814, 0.5103, 0.7814, 0.5314, 0.7814, 0.5314, 0.7814, 0.5103, 0.698, 0.6353, 0.698, 0.6564, 0.698, 0.6564, 0.698, 0.6353, 0.7814, 0.5314, 0.7603, 0.5314, 0.7603, 0.5314, 0.7814, 0.5314, 0.698, 0.6564, 0.677, 0.6564, 0.677, 0.6564, 0.698, 0.6564, 0.7603, 0.552, 0.7814, 0.552, 0.7814, 0.552, 0.7603, 0.552, 0.677, 0.677, 0.698, 0.677, 0.698, 0.677, 0.677, 0.677, 0.7603, 0.573, 0.7603, 0.552, 0.7603, 0.552, 0.7603, 0.573, 0.677, 0.698, 0.677, 0.677, 0.677, 0.677, 0.677, 0.698, 0.7814, 0.552, 0.7814, 0.573, 0.7814, 0.573, 0.7814, 0.552, 0.698, 0.677, 0.698, 0.698, 0.698, 0.698, 0.698, 0.677, 0.7814, 0.573, 0.7603, 0.573, 0.7603, 0.573, 0.7814, 0.573, 0.8436, 0.7186, 0.8647, 0.7186, 0.8647, 0.7186, 0.8436, 0.7186, 0.698, 0.698, 0.677, 0.698, 0.677, 0.698, 0.698, 0.698, 0.7603, 0.5936, 0.7814, 0.5936, 0.7814, 0.5936, 0.7603, 0.5936, 0.8436, 0.7397, 0.8436, 0.7186, 0.8436, 0.7186, 0.8436, 0.7397, 0.6353, 0.5103, 0.6564, 0.5103, 0.6564, 0.5103, 0.6353, 0.5103, 0.7603, 0.6147, 0.7603, 0.5936, 0.7603, 0.5936, 0.7603, 0.6147, 0.8647, 0.7186, 0.8647, 0.7397, 0.8647, 0.7397, 0.8647, 0.7186, 0.6353, 0.5314, 0.6353, 0.5103, 0.6353, 0.5103, 0.6353, 0.5314, 0.7814, 0.5936, 0.7814, 0.6147, 0.7814, 0.6147, 0.7814, 0.5936, 0.8647, 0.7397, 0.8436, 0.7397, 0.8436, 0.7397, 0.8647, 0.7397, 0.6564, 0.5103, 0.6564, 0.5314, 0.6564, 0.5314, 0.6564, 0.5103, 0.7814, 0.6147, 0.7603, 0.6147, 0.7603, 0.6147, 0.7814, 0.6147, 0.6353, 0.7186, 0.6564, 0.7186, 0.6564, 0.7186, 0.6353, 0.7186, 0.6564, 0.5314, 0.6353, 0.5314, 0.6353, 0.5314, 0.6564, 0.5314, 0.7603, 0.6353, 0.7814, 0.6353, 0.7814, 0.6353, 0.7603, 0.6353, 0.6353, 0.7397, 0.6353, 0.7186, 0.6353, 0.7186, 0.6353, 0.7397, 0.6353, 0.552, 0.6564, 0.552, 0.6564, 0.552, 0.6353, 0.552, 0.7603, 0.6564, 0.7603, 0.6353, 0.7603, 0.6353, 0.7603, 0.6564, 0.6564, 0.7186, 0.6564, 0.7397, 0.6564, 0.7397, 0.6564, 0.7186, 0.6353, 0.573, 0.6353, 0.552, 0.6353, 0.552, 0.6353, 0.573, 0.7814, 0.6353, 0.7814, 0.6564, 0.7814, 0.6564, 0.7814, 0.6353, 0.6564, 0.7397, 0.6353, 0.7397, 0.6353, 0.7397, 0.6564, 0.7397, 0.6564, 0.552, 0.6564, 0.573, 0.6564, 0.573, 0.6564, 0.552, 0.7814, 0.6564, 0.7603, 0.6564, 0.7603, 0.6564, 0.7814, 0.6564, 0.677, 0.7186, 0.698, 0.7186, 0.698, 0.7186, 0.677, 0.7186, 0.6564, 0.573, 0.6353, 0.573, 0.6353, 0.573, 0.6564, 0.573, 0.7603, 0.677, 0.7814, 0.677, 0.7814, 0.677, 0.7603, 0.677, 0.677, 0.7397, 0.677, 0.7186, 0.677, 0.7186, 0.677, 0.7397, 0.6353, 0.5936, 0.6564, 0.5936, 0.6564, 0.5936, 0.6353, 0.5936, 0.7603, 0.698, 0.7603, 0.677, 0.7603, 0.677, 0.7603, 0.698, 0.698, 0.7186, 0.698, 0.7397, 0.698, 0.7397, 0.698, 0.7186, 0.6353, 0.6147, 0.6353, 0.5936, 0.6353, 0.5936, 0.6353, 0.6147, 0.7814, 0.677, 0.7814, 0.698, 0.7814, 0.698, 0.7814, 0.677, 0.698, 0.7397, 0.677, 0.7397, 0.677, 0.7397, 0.698, 0.7397, 0.6564, 0.5936, 0.6564, 0.6147, 0.6564, 0.6147, 0.6564, 0.5936, 0.7814, 0.698, 0.7603, 0.698, 0.7603, 0.698, 0.7814, 0.698, 0.7186, 0.7186, 0.7397, 0.7186, 0.7397, 0.7186, 0.7186, 0.7186, 0.6564, 0.6147, 0.6353, 0.6147, 0.6353, 0.6147, 0.6564, 0.6147, 0.7186, 0.5103, 0.7397, 0.5103, 0.7397, 0.5103, 0.7186, 0.5103, 0.7186, 0.7397, 0.7186, 0.7186, 0.7186, 0.7186, 0.7186, 0.7397, 0.6353, 0.6353, 0.6564, 0.6353, 0.6564, 0.6353, 0.6353, 0.6353, 0.7186, 0.5314, 0.7186, 0.5103, 0.7186, 0.5103, 0.7186, 0.5314, 0.7397, 0.7186, 0.7397, 0.7397, 0.7397, 0.7397, 0.7397, 0.7186, 0.6353, 0.6564, 0.6353, 0.6353, 0.6353, 0.6353, 0.6353, 0.6564, 0.7397, 0.5103, 0.7397, 0.5314, 0.7397, 0.5314, 0.7397, 0.5103, 0.7397, 0.7397, 0.7186, 0.7397, 0.7186, 0.7397, 0.7397, 0.7397, 0.6564, 0.6353, 0.6564, 0.6564, 0.6564, 0.6564, 0.6564, 0.6353, 0.7397, 0.5314, 0.7186, 0.5314, 0.7186, 0.5314, 0.7397, 0.5314, 0.7603, 0.7186, 0.7814, 0.7186, 0.7814, 0.7186, 0.7603, 0.7186, 0.6564, 0.6564, 0.6353, 0.6564, 0.6353, 0.6564, 0.6564, 0.6564, 0.7186, 0.552, 0.7397, 0.552, 0.7397, 0.552, 0.7186, 0.552, 0.7603, 0.7397, 0.7603, 0.7186, 0.7603, 0.7186, 0.7603, 0.7397, 0.6353, 0.677, 0.6564, 0.677, 0.6564, 0.677, 0.6353, 0.677, 0.7186, 0.573, 0.7186, 0.552, 0.7186, 0.552, 0.7186, 0.573, 0.7814, 0.7186, 0.7814, 0.7397, 0.7814, 0.7397, 0.7814, 0.7186, 0.6353, 0.698, 0.6353, 0.677, 0.6353, 0.677, 0.6353, 0.698, 0.7397, 0.552, 0.7397, 0.573, 0.7397, 0.573, 0.7397, 0.552, 0.7814, 0.7397, 0.7603, 0.7397, 0.7603, 0.7397, 0.7814, 0.7397, 0.6564, 0.677, 0.6564, 0.698, 0.6564, 0.698, 0.6564, 0.677, 0.7397, 0.573, 0.7186, 0.573, 0.7186, 0.573, 0.7397, 0.573, 0.802, 0.7186, 0.823, 0.7186, 0.823, 0.7186, 0.802, 0.7186, 0.6564, 0.698, 0.6353, 0.698, 0.6353, 0.698, 0.6564, 0.698, 0.7186, 0.5936, 0.7397, 0.5936, 0.7397, 0.5936, 0.7186, 0.5936, 0.802, 0.7397, 0.802, 0.7186, 0.802, 0.7186, 0.802, 0.7397, 0.8436, 0.5103, 0.8647, 0.5103, 0.8647, 0.5103, 0.8436, 0.5103, 0.7186, 0.6147, 0.7186, 0.5936, 0.7186, 0.5936, 0.7186, 0.6147, 0.823, 0.7186, 0.823, 0.7397, 0.823, 0.7397, 0.823, 0.7186, 0.8436, 0.5314, 0.8436, 0.5103, 0.8436, 0.5103, 0.8436, 0.5314, 0.7397, 0.5936, 0.7397, 0.6147, 0.7397, 0.6147, 0.7397, 0.5936, 0.823, 0.7397, 0.802, 0.7397, 0.802, 0.7397, 0.823, 0.7397, 0.8647, 0.5103, 0.8647, 0.5314, 0.8647, 0.5314, 0.8647, 0.5103, 0.7397, 0.6147, 0.7186, 0.6147, 0.7186, 0.6147, 0.7397, 0.6147, 0.802, 0.5103, 0.823, 0.5103, 0.823, 0.5103, 0.802, 0.5103, 0.8647, 0.5314, 0.8436, 0.5314, 0.8436, 0.5314, 0.8647, 0.5314, 0.7186, 0.6353, 0.7397, 0.6353, 0.7397, 0.6353, 0.7186, 0.6353, 0.802, 0.5314, 0.802, 0.5103, 0.802, 0.5103, 0.802, 0.5314, 0.8436, 0.552, 0.8647, 0.552, 0.8647, 0.552, 0.8436, 0.552, 0.7186, 0.6564, 0.7186, 0.6353, 0.7186, 0.6353, 0.7186, 0.6564, 0.823, 0.5103, 0.823, 0.5314, 0.823, 0.5314, 0.823, 0.5103, 0.8436, 0.573, 0.8436, 0.552, 0.8436, 0.552, 0.8436, 0.573, 0.7397, 0.6353, 0.7397, 0.6564, 0.7397, 0.6564, 0.7397, 0.6353, 0.823, 0.5314, 0.802, 0.5314, 0.802, 0.5314, 0.823, 0.5314, 0.8436, 0.7186, 0.8647, 0.7186, 0.8647, 0.7397, 0.8436, 0.7397, 0.6353, 0.7186, 0.6564, 0.7186, 0.6564, 0.7397, 0.6353, 0.7397, 0.677, 0.7186, 0.698, 0.7186, 0.698, 0.7397, 0.677, 0.7397, 0.7186, 0.7186, 0.7397, 0.7186, 0.7397, 0.7397, 0.7186, 0.7397, 0.7603, 0.7186, 0.7814, 0.7186, 0.7814, 0.7397, 0.7603, 0.7397, 0.802, 0.7186, 0.823, 0.7186, 0.823, 0.7397, 0.802, 0.7397, 0.802, 0.5103, 0.823, 0.5103, 0.823, 0.5314, 0.802, 0.5314, 0.802, 0.552, 0.823, 0.552, 0.823, 0.573, 0.802, 0.573, 0.802, 0.5936, 0.823, 0.5936, 0.823, 0.6147, 0.802, 0.6147, 0.802, 0.6353, 0.823, 0.6353, 0.823, 0.6564, 0.802, 0.6564, 0.802, 0.677, 0.823, 0.677, 0.823, 0.698, 0.802, 0.698, 0.7603, 0.5103, 0.7814, 0.5103, 0.7814, 0.5314, 0.7603, 0.5314, 0.7603, 0.552, 0.7814, 0.552, 0.7814, 0.573, 0.7603, 0.573, 0.7603, 0.5936, 0.7814, 0.5936, 0.7814, 0.6147, 0.7603, 0.6147, 0.7603, 0.6353, 0.7814, 0.6353, 0.7814, 0.6564, 0.7603, 0.6564, 0.7603, 0.677, 0.7814, 0.677, 0.7814, 0.698, 0.7603, 0.698, 0.7186, 0.5103, 0.7397, 0.5103, 0.7397, 0.5314, 0.7186, 0.5314, 0.7186, 0.552, 0.7397, 0.552, 0.7397, 0.573, 0.7186, 0.573, 0.7186, 0.5936, 0.7397, 0.5936, 0.7397, 0.6147, 0.7186, 0.6147, 0.7186, 0.6353, 0.7397, 0.6353, 0.7397, 0.6564, 0.7186, 0.6564, 0.7186, 0.677, 0.7397, 0.677, 0.7397, 0.698, 0.7186, 0.698, 0.677, 0.5103, 0.698, 0.5103, 0.698, 0.5314, 0.677, 0.5314, 0.677, 0.552, 0.698, 0.552, 0.698, 0.573, 0.677, 0.573, 0.677, 0.5936, 0.698, 0.5936, 0.698, 0.6147, 0.677, 0.6147, 0.677, 0.6353, 0.698, 0.6353, 0.698, 0.6564, 0.677, 0.6564, 0.677, 0.677, 0.698, 0.677, 0.698, 0.698, 0.677, 0.698, 0.6353, 0.5103, 0.6564, 0.5103, 0.6564, 0.5314, 0.6353, 0.5314, 0.6353, 0.552, 0.6564, 0.552, 0.6564, 0.573, 0.6353, 0.573, 0.6353, 0.5936, 0.6564, 0.5936, 0.6564, 0.6147, 0.6353, 0.6147, 0.6353, 0.6353, 0.6564, 0.6353, 0.6564, 0.6564, 0.6353, 0.6564, 0.6353, 0.677, 0.6564, 0.677, 0.6564, 0.698, 0.6353, 0.698, 0.8436, 0.5103, 0.8647, 0.5103, 0.8647, 0.5314, 0.8436, 0.5314, 0.8436, 0.552, 0.8647, 0.552, 0.8647, 0.573, 0.8436, 0.573, 0.8436, 0.5936, 0.8647, 0.5936, 0.8647, 0.6147, 0.8436, 0.6147, 0.8436, 0.6353, 0.8647, 0.6353, 0.8647, 0.6564, 0.8436, 0.6564, 0.8436, 0.677, 0.8647, 0.677, 0.8647, 0.698, 0.8436, 0.698, 0.6353, 0.5936, 0.6564, 0.5936, 0.6564, 0.5936, 0.6353, 0.5936, 0.7603, 0.698, 0.7603, 0.677, 0.7603, 0.677, 0.7603, 0.698, 0.698, 0.7186, 0.698, 0.7397, 0.698, 0.7397, 0.698, 0.7186, 0.6353, 0.6147, 0.6353, 0.5936, 0.6353, 0.5936, 0.6353, 0.6147, 0.7814, 0.677, 0.7814, 0.698, 0.7814, 0.698, 0.7814, 0.677, 0.698, 0.7397, 0.677, 0.7397, 0.677, 0.7397, 0.698, 0.7397, 0.6564, 0.5936, 0.6564, 0.6147, 0.6564, 0.6147, 0.6564, 0.5936, 0.7814, 0.698, 0.7603, 0.698, 0.7603, 0.698, 0.7814, 0.698, 0.7186, 0.7186, 0.7397, 0.7186, 0.7397, 0.7186, 0.7186, 0.7186, 0.6564, 0.6147, 0.6353, 0.6147, 0.6353, 0.6147, 0.6564, 0.6147, 0.7186, 0.5103, 0.7397, 0.5103, 0.7397, 0.5103, 0.7186, 0.5103, 0.7186, 0.7397, 0.7186, 0.7186, 0.7186, 0.7186, 0.7186, 0.7397, 0.6353, 0.6353, 0.6564, 0.6353, 0.6564, 0.6353, 0.6353, 0.6353, 0.7186, 0.5314, 0.7186, 0.5103, 0.7186, 0.5103, 0.7186, 0.5314, 0.7397, 0.7186, 0.7397, 0.7397, 0.7397, 0.7397, 0.7397, 0.7186, 0.6353, 0.6564, 0.6353, 0.6353, 0.6353, 0.6353, 0.6353, 0.6564, 0.7397, 0.5103, 0.7397, 0.5314, 0.7397, 0.5314, 0.7397, 0.5103, 0.7397, 0.7397, 0.7186, 0.7397, 0.7186, 0.7397, 0.7397, 0.7397, 0.6564, 0.6353, 0.6564, 0.6564, 0.6564, 0.6564, 0.6564, 0.6353, 0.7397, 0.5314, 0.7186, 0.5314, 0.7186, 0.5314, 0.7397, 0.5314, 0.7603, 0.7186, 0.7814, 0.7186, 0.7814, 0.7186, 0.7603, 0.7186, 0.6564, 0.6564, 0.6353, 0.6564, 0.6353, 0.6564, 0.6564, 0.6564, 0.7186, 0.552, 0.7397, 0.552, 0.7397, 0.552, 0.7186, 0.552, 0.7603, 0.7397, 0.7603, 0.7186, 0.7603, 0.7186, 0.7603, 0.7397, 0.6353, 0.677, 0.6564, 0.677, 0.6564, 0.677, 0.6353, 0.677, 0.7186, 0.573, 0.7186, 0.552, 0.7186, 0.552, 0.7186, 0.573, 0.7814, 0.7186, 0.7814, 0.7397, 0.7814, 0.7397, 0.7814, 0.7186, 0.6353, 0.698, 0.6353, 0.677, 0.6353, 0.677, 0.6353, 0.698, 0.7397, 0.552, 0.7397, 0.573, 0.7397, 0.573, 0.7397, 0.552, 0.7814, 0.7397, 0.7603, 0.7397, 0.7603, 0.7397, 0.7814, 0.7397, 0.6564, 0.677, 0.6564, 0.698, 0.6564, 0.698, 0.6564, 0.677, 0.7397, 0.573, 0.7186, 0.573, 0.7186, 0.573, 0.7397, 0.573, 0.802, 0.7186, 0.823, 0.7186, 0.823, 0.7186, 0.802, 0.7186, 0.6564, 0.698, 0.6353, 0.698, 0.6353, 0.698, 0.6564, 0.698, 0.7186, 0.5936, 0.7397, 0.5936, 0.7397, 0.5936, 0.7186, 0.5936, 0.802, 0.7397, 0.802, 0.7186, 0.802, 0.7186, 0.802, 0.7397, 0.8436, 0.5103, 0.8647, 0.5103, 0.8647, 0.5103, 0.8436, 0.5103, 0.7186, 0.6147, 0.7186, 0.5936, 0.7186, 0.5936, 0.7186, 0.6147, 0.823, 0.7186, 0.823, 0.7397, 0.823, 0.7397, 0.823, 0.7186, 0.8436, 0.5314, 0.8436, 0.5103, 0.8436, 0.5103, 0.8436, 0.5314, 0.7397, 0.5936, 0.7397, 0.6147, 0.7397, 0.6147, 0.7397, 0.5936, 0.823, 0.7397, 0.802, 0.7397, 0.802, 0.7397, 0.823, 0.7397, 0.8647, 0.5103, 0.8647, 0.5314, 0.8647, 0.5314, 0.8647, 0.5103, 0.7397, 0.6147, 0.7186, 0.6147, 0.7186, 0.6147, 0.7397, 0.6147, 0.802, 0.5103, 0.823, 0.5103, 0.823, 0.5103, 0.802, 0.5103, 0.8647, 0.5314, 0.8436, 0.5314, 0.8436, 0.5314, 0.8647, 0.5314, 0.7186, 0.6353, 0.7397, 0.6353, 0.7397, 0.6353, 0.7186, 0.6353, 0.802, 0.5314, 0.802, 0.5103, 0.802, 0.5103, 0.802, 0.5314, 0.8436, 0.552, 0.8647, 0.552, 0.8647, 0.552, 0.8436, 0.552, 0.7186, 0.6564, 0.7186, 0.6353, 0.7186, 0.6353, 0.7186, 0.6564, 0.823, 0.5103, 0.823, 0.5314, 0.823, 0.5314, 0.823, 0.5103, 0.8436, 0.573, 0.8436, 0.552, 0.8436, 0.552, 0.8436, 0.573, 0.7397, 0.6353, 0.7397, 0.6564, 0.7397, 0.6564, 0.7397, 0.6353, 0.823, 0.5314, 0.802, 0.5314, 0.802, 0.5314, 0.823, 0.5314, 0.8647, 0.552, 0.8647, 0.573, 0.8647, 0.573, 0.8647, 0.552, 0.7397, 0.6564, 0.7186, 0.6564, 0.7186, 0.6564, 0.7397, 0.6564, 0.802, 0.552, 0.823, 0.552, 0.823, 0.552, 0.802, 0.552, 0.8647, 0.573, 0.8436, 0.573, 0.8436, 0.573, 0.8647, 0.573, 0.7186, 0.677, 0.7397, 0.677, 0.7397, 0.677, 0.7186, 0.677, 0.802, 0.573, 0.802, 0.552, 0.802, 0.552, 0.802, 0.573, 0.8436, 0.5936, 0.8647, 0.5936, 0.8647, 0.5936, 0.8436, 0.5936, 0.7186, 0.698, 0.7186, 0.677, 0.7186, 0.677, 0.7186, 0.698, 0.823, 0.552, 0.823, 0.573, 0.823, 0.573, 0.823, 0.552, 0.8436, 0.6147, 0.8436, 0.5936, 0.8436, 0.5936, 0.8436, 0.6147, 0.7397, 0.677, 0.7397, 0.698, 0.7397, 0.698, 0.7397, 0.677, 0.823, 0.573, 0.802, 0.573, 0.802, 0.573, 0.823, 0.573, 0.8647, 0.5936, 0.8647, 0.6147, 0.8647, 0.6147, 0.8647, 0.5936, 0.7397, 0.698, 0.7186, 0.698, 0.7186, 0.698, 0.7397, 0.698, 0.802, 0.5936, 0.823, 0.5936, 0.823, 0.5936, 0.802, 0.5936, 0.8647, 0.6147, 0.8436, 0.6147, 0.8436, 0.6147, 0.8647, 0.6147, 0.677, 0.5103, 0.698, 0.5103, 0.698, 0.5103, 0.677, 0.5103, 0.802, 0.6147, 0.802, 0.5936, 0.802, 0.5936, 0.802, 0.6147, 0.8436, 0.6353, 0.8647, 0.6353, 0.8647, 0.6353, 0.8436, 0.6353, 0.677, 0.5314, 0.677, 0.5103, 0.677, 0.5103, 0.677, 0.5314, 0.823, 0.5936, 0.823, 0.6147, 0.823, 0.6147, 0.823, 0.5936, 0.8436, 0.6564, 0.8436, 0.6353, 0.8436, 0.6353, 0.8436, 0.6564, 0.698, 0.5103, 0.698, 0.5314, 0.698, 0.5314, 0.698, 0.5103, 0.823, 0.6147, 0.802, 0.6147, 0.802, 0.6147, 0.823, 0.6147, 0.8647, 0.6353, 0.8647, 0.6564, 0.8647, 0.6564, 0.8647, 0.6353, 0.698, 0.5314, 0.677, 0.5314, 0.677, 0.5314, 0.698, 0.5314, 0.802, 0.6353, 0.823, 0.6353, 0.823, 0.6353, 0.802, 0.6353, 0.8647, 0.6564, 0.8436, 0.6564, 0.8436, 0.6564, 0.8647, 0.6564, 0.677, 0.552, 0.698, 0.552, 0.698, 0.552, 0.677, 0.552, 0.802, 0.6564, 0.802, 0.6353, 0.802, 0.6353, 0.802, 0.6564, 0.8436, 0.677, 0.8647, 0.677, 0.8647, 0.677, 0.8436, 0.677, 0.677, 0.573, 0.677, 0.552, 0.677, 0.552, 0.677, 0.573, 0.823, 0.6353, 0.823, 0.6564, 0.823, 0.6564, 0.823, 0.6353, 0.8436, 0.698, 0.8436, 0.677, 0.8436, 0.677, 0.8436, 0.698, 0.698, 0.552, 0.698, 0.573, 0.698, 0.573, 0.698, 0.552, 0.823, 0.6564, 0.802, 0.6564, 0.802, 0.6564, 0.823, 0.6564, 0.8647, 0.677, 0.8647, 0.698, 0.8647, 0.698, 0.8647, 0.677, 0.698, 0.573, 0.677, 0.573, 0.677, 0.573, 0.698, 0.573, 0.802, 0.677, 0.823, 0.677, 0.823, 0.677, 0.802, 0.677, 0.8647, 0.698, 0.8436, 0.698, 0.8436, 0.698, 0.8647, 0.698, 0.677, 0.5936, 0.698, 0.5936, 0.698, 0.5936, 0.677, 0.5936, 0.802, 0.698, 0.802, 0.677, 0.802, 0.677, 0.802, 0.698, 0.677, 0.6147, 0.677, 0.5936, 0.677, 0.5936, 0.677, 0.6147, 0.823, 0.677, 0.823, 0.698, 0.823, 0.698, 0.823, 0.677, 0.698, 0.5936, 0.698, 0.6147, 0.698, 0.6147, 0.698, 0.5936, 0.823, 0.698, 0.802, 0.698, 0.802, 0.698, 0.823, 0.698, 0.698, 0.6147, 0.677, 0.6147, 0.677, 0.6147, 0.698, 0.6147, 0.7603, 0.5103, 0.7814, 0.5103, 0.7814, 0.5103, 0.7603, 0.5103, 0.677, 0.6353, 0.698, 0.6353, 0.698, 0.6353, 0.677, 0.6353, 0.7603, 0.5314, 0.7603, 0.5103, 0.7603, 0.5103, 0.7603, 0.5314, 0.677, 0.6564, 0.677, 0.6353, 0.677, 0.6353, 0.677, 0.6564, 0.7814, 0.5103, 0.7814, 0.5314, 0.7814, 0.5314, 0.7814, 0.5103, 0.698, 0.6353, 0.698, 0.6564, 0.698, 0.6564, 0.698, 0.6353, 0.7814, 0.5314, 0.7603, 0.5314, 0.7603, 0.5314, 0.7814, 0.5314])
me_cube_001.use_remesh_fix_poles = True
me_cube_001.use_remesh_preserve_attributes = False
me_cube_001.use_mirror_vertex_groups = False
me_cube_001.update()

# ---- objects
ob_wheat_standing = bpy.data.objects.new('Wheat Standing', me_cube_001)

# ---- transforms, parenting, visibility, modifiers, constraints
ob_wheat_standing.location = (0.0, 0.0, 0.0)
ob_wheat_standing.lineart.crease_threshold = 0.0

# ---- collection membership
col_collection.objects.link(ob_wheat_standing)

# ---- scene / render settings (as saved in the file)
scene.frame_start = 1; scene.frame_end = 250; scene.frame_set(1)
scene.render.engine = 'BLENDER_EEVEE_NEXT'
scene.cycles.use_denoising = False
scene.cycles.samples = 128
scene.cycles.sampling_pattern = 'TABULATED_SOBOL'
scene.cycles.use_adaptive_sampling = False
scene.cycles.use_light_tree = False
scene.view_settings.view_transform = 'Filmic'
bpy.context.view_layer.update()

# ---- added for rendering (the .blend has no active camera and no usable light): camera, sun
cam_auto = bpy.data.cameras.new('AutoCamera')
cam_auto.lens = 50.0
cam_auto.sensor_width = 36.0
cam_auto.clip_end = 1000.0
ob_auto_camera = bpy.data.objects.new('AutoCamera', cam_auto)
scene.collection.objects.link(ob_auto_camera)
ob_auto_camera.location = (3.13698, -3.76437, 3.6444)
ob_auto_camera.rotation_euler = (1.09748, -7.21219e-08, 0.694738)
scene.camera = ob_auto_camera
light_auto_sun = bpy.data.lights.new('AutoSun', 'SUN')
light_auto_sun.energy = 3.0
light_auto_sun.angle = 0.0523599
ob_auto_sun = bpy.data.objects.new('AutoSun', light_auto_sun)
scene.collection.objects.link(ob_auto_sun)
ob_auto_sun.rotation_euler = (0.872665, 0.174533, 0.523599)
bpy.context.view_layer.update()
